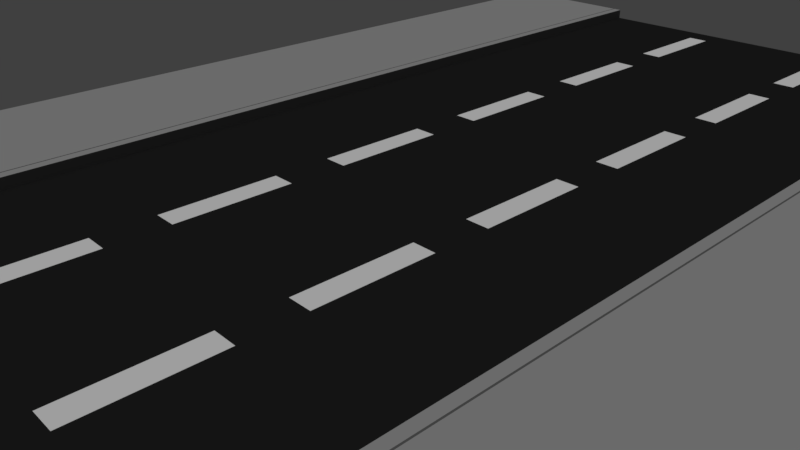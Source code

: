 # Source: Edificios2.blend  (saved by Blender 2.79.0; exported with 4.5.12 LTS)
import bpy
from mathutils import Matrix  # noqa: F401  (used for matrix-valued properties, if any)

bpy.ops.wm.read_factory_settings(use_empty=True)
scene = bpy.context.scene
scene.name = 'Scene'

# ---- collections
col_collection_1 = bpy.data.collections.new('Collection 1'); scene.collection.children.link(col_collection_1)

# ---- materials (node trees are filled in below, after node groups)
mat_acera2_plomoclaro = bpy.data.materials.new('Acera2_PlomoClaro')
mat_acera2_plomoclaro.alpha_threshold = 0.0
mat_acera2_plomoclaro.roughness = 0.5
mat_acera2_plomooscruo = bpy.data.materials.new('Acera2_Plomooscruo')
mat_acera2_plomooscruo.alpha_threshold = 0.0
mat_acera2_plomooscruo.roughness = 0.5
mat_acera2_negro = bpy.data.materials.new('Acera2_Negro')
mat_acera2_negro.alpha_threshold = 0.0
mat_acera2_negro.roughness = 0.5
mat_calle2_negro = bpy.data.materials.new('Calle2_Negro')
mat_calle2_negro.alpha_threshold = 0.0
mat_calle2_negro.roughness = 0.5
mat_calle2_blanco = bpy.data.materials.new('Calle2_Blanco')
mat_calle2_blanco.alpha_threshold = 0.0
mat_calle2_blanco.roughness = 0.5

# ---- material node trees
mat_acera2_plomoclaro.use_nodes = True; mat_acera2_plomoclaro.node_tree.nodes.clear()
_N = mat_acera2_plomoclaro.node_tree.nodes; _L = mat_acera2_plomoclaro.node_tree.links
n0 = _N.new('ShaderNodeOutputMaterial'); n0.name = 'Material Output'; n0.location = (300, 300)
n1 = _N.new('ShaderNodeBsdfDiffuse'); n1.name = 'Diffuse BSDF'; n1.location = (10, 300)
n1.inputs[0].default_value = (0.3931, 0.3931, 0.3931, 1.0)
_L.new(n1.outputs[0], n0.inputs[0])
n0.is_active_output = True
mat_acera2_plomooscruo.use_nodes = True; mat_acera2_plomooscruo.node_tree.nodes.clear()
_N = mat_acera2_plomooscruo.node_tree.nodes; _L = mat_acera2_plomooscruo.node_tree.links
n0 = _N.new('ShaderNodeOutputMaterial'); n0.name = 'Material Output'; n0.location = (300, 300)
n1 = _N.new('ShaderNodeBsdfDiffuse'); n1.name = 'Diffuse BSDF'; n1.location = (10, 300)
n1.inputs[0].default_value = (0.1789, 0.1789, 0.1789, 1.0)
_L.new(n1.outputs[0], n0.inputs[0])
n0.is_active_output = True
mat_acera2_negro.use_nodes = True; mat_acera2_negro.node_tree.nodes.clear()
_N = mat_acera2_negro.node_tree.nodes; _L = mat_acera2_negro.node_tree.links
n0 = _N.new('ShaderNodeOutputMaterial'); n0.name = 'Material Output'; n0.location = (300, 300)
n1 = _N.new('ShaderNodeBsdfDiffuse'); n1.name = 'Diffuse BSDF'; n1.location = (10, 300)
n1.inputs[0].default_value = (0.1329, 0.1329, 0.1329, 1.0)
_L.new(n1.outputs[0], n0.inputs[0])
n0.is_active_output = True
mat_calle2_negro.use_nodes = True; mat_calle2_negro.node_tree.nodes.clear()
_N = mat_calle2_negro.node_tree.nodes; _L = mat_calle2_negro.node_tree.links
n0 = _N.new('ShaderNodeOutputMaterial'); n0.name = 'Material Output'; n0.location = (300, 300)
n1 = _N.new('ShaderNodeBsdfDiffuse'); n1.name = 'Diffuse BSDF'; n1.location = (10, 300)
n1.inputs[0].default_value = (0.01885, 0.01885, 0.01885, 1.0)
_L.new(n1.outputs[0], n0.inputs[0])
n0.is_active_output = True
mat_calle2_blanco.use_nodes = True; mat_calle2_blanco.node_tree.nodes.clear()
_N = mat_calle2_blanco.node_tree.nodes; _L = mat_calle2_blanco.node_tree.links
n0 = _N.new('ShaderNodeOutputMaterial'); n0.name = 'Material Output'; n0.location = (300, 300)
n1 = _N.new('ShaderNodeBsdfDiffuse'); n1.name = 'Diffuse BSDF'; n1.location = (10, 300)
n1.inputs[0].default_value = (0.9258, 0.9258, 0.9258, 1.0)
_L.new(n1.outputs[0], n0.inputs[0])
n0.is_active_output = True

# ---- world
world_world = bpy.data.worlds.new('World'); scene.world = world_world
world_world.color = (0.05088, 0.05088, 0.05088)
world_world.use_sun_shadow = False
world_world.sun_shadow_jitter_overblur = 0.0
world_world.cycles.sampling_method = 'MANUAL'

# ---- cameras
cam_camera = bpy.data.cameras.new('Camera')
cam_camera.clip_end = 100.0
cam_camera.lens = 35.0
cam_camera.sensor_width = 32.0
cam_camera.sensor_height = 18.0
cam_camera.ortho_scale = 7.314
cam_camera.dof.focus_distance = 0.0

# ---- lights
light_hemi = bpy.data.lights.new('Hemi', 'SUN')
light_hemi.transmission_factor = 0.0
light_hemi.angle = 0.1993
light_hemi.energy = 1.0
light_hemi.shadow_buffer_clip_start = 0.5
light_hemi.shadow_soft_size = 0.1
light_hemi.shadow_cascade_max_distance = 1000.0

# ---- meshes
me_cube_006 = bpy.data.meshes.new('Cube.006')
me_cube_006.from_pydata([(-1.0, -1.0, -1.0), (-1.0, -1.0, 1.0), (-1.0, 1.0, -1.0), (-1.0, 1.0, 1.0), (2.0, -1.0, -1.0), (2.0, -1.0, 1.0), (2.0, 1.0, -1.0), (2.0, 1.0, 1.0), (-0.824, 1.0, -1.0), (-0.824, 1.0, 1.0), (-0.824, -1.0, -1.0), (-0.824, -1.0, 1.0), (-0.7962, 1.0, 1.0), (-0.7962, -1.0, -1.0), (-0.7962, 1.0, -1.0), (-0.7962, -1.0, 1.0), (-1.0, 0.0, -1.0), (-1.0, 0.0, 1.0), (2.0, 0.0, -1.0), (2.0, 0.0, 1.0), (-0.824, 0.0, 1.0), (-0.824, 0.0, -1.0), (-0.7962, 0.0, 1.0), (-0.7962, 0.0, -1.0), (0.1019, 1.0, 1.0), (0.1019, -1.0, -1.0), (0.1019, 1.0, -1.0), (0.1019, -1.0, 1.0), (0.1019, 0.0, 1.0), (0.1019, 0.0, -1.0), (-1.0, 1.0, -1.0), (-1.0, 1.0, 1.0), (-1.0, 3.0, -1.0), (-1.0, 3.0, 1.0), (2.0, 1.0, -1.0), (2.0, 1.0, 1.0), (2.0, 3.0, -1.0), (2.0, 3.0, 1.0), (-0.824, 3.0, -1.0), (-0.824, 3.0, 1.0), (-0.824, 1.0, -1.0), (-0.824, 1.0, 1.0), (-0.7962, 3.0, 1.0), (-0.7962, 1.0, -1.0), (-0.7962, 3.0, -1.0), (-0.7962, 1.0, 1.0), (-1.0, 2.0, -1.0), (-1.0, 2.0, 1.0), (2.0, 2.0, -1.0), (2.0, 2.0, 1.0), (-0.824, 2.0, 1.0), (-0.824, 2.0, -1.0), (-0.7962, 2.0, 1.0), (-0.7962, 2.0, -1.0), (0.1019, 3.0, 1.0), (0.1019, 1.0, -1.0), (0.1019, 3.0, -1.0), (0.1019, 1.0, 1.0), (0.1019, 2.0, 1.0), (0.1019, 2.0, -1.0), (-1.0, 3.0, -1.0), (-1.0, 3.0, 1.0), (-1.0, 5.0, -1.0), (-1.0, 5.0, 1.0), (2.0, 3.0, -1.0), (2.0, 3.0, 1.0), (2.0, 5.0, -1.0), (2.0, 5.0, 1.0), (-0.824, 5.0, -1.0), (-0.824, 5.0, 1.0), (-0.824, 3.0, -1.0), (-0.824, 3.0, 1.0), (-0.7962, 5.0, 1.0), (-0.7962, 3.0, -1.0), (-0.7962, 5.0, -1.0), (-0.7962, 3.0, 1.0), (-1.0, 4.0, -1.0), (-1.0, 4.0, 1.0), (2.0, 4.0, -1.0), (2.0, 4.0, 1.0), (-0.824, 4.0, 1.0), (-0.824, 4.0, -1.0), (-0.7962, 4.0, 1.0), (-0.7962, 4.0, -1.0), (0.1019, 5.0, 1.0), (0.1019, 3.0, -1.0), (0.1019, 5.0, -1.0), (0.1019, 3.0, 1.0), (0.1019, 4.0, 1.0), (0.1019, 4.0, -1.0), (-1.0, 4.5, 1.0), (2.0, 4.5, -1.0), (-1.0, 4.5, -1.0), (2.0, 4.5, 1.0), (-0.824, 4.5, 1.0), (-0.824, 4.5, -1.0), (-0.7962, 4.5, 1.0), (-0.7962, 4.5, -1.0), (0.1019, 4.5, -1.0), (0.1019, 4.5, 1.0), (-1.0, 3.5, -1.0), (2.0, 3.5, 1.0), (-0.824, 3.5, 1.0), (-0.824, 3.5, -1.0), (-0.7962, 3.5, 1.0), (-0.7962, 3.5, -1.0), (-1.0, 3.5, 1.0), (2.0, 3.5, -1.0), (0.1019, 3.5, 1.0), (0.1019, 3.5, -1.0), (-1.0, 2.5, 1.0), (2.0, 2.5, -1.0), (-1.0, 2.5, -1.0), (2.0, 2.5, 1.0), (-0.824, 2.5, 1.0), (-0.824, 2.5, -1.0), (-0.7962, 2.5, 1.0), (-0.7962, 2.5, -1.0), (0.1019, 2.5, -1.0), (0.1019, 2.5, 1.0), (-1.0, 1.5, -1.0), (2.0, 1.5, 1.0), (-0.824, 1.5, 1.0), (-0.824, 1.5, -1.0), (-0.7962, 1.5, 1.0), (-0.7962, 1.5, -1.0), (-1.0, 1.5, 1.0), (2.0, 1.5, -1.0), (0.1019, 1.5, 1.0), (0.1019, 1.5, -1.0), (-1.0, 0.5, 1.0), (2.0, 0.5, -1.0), (-1.0, 0.5, -1.0), (2.0, 0.5, 1.0), (-0.824, 0.5, 1.0), (-0.824, 0.5, -1.0), (-0.7962, 0.5, 1.0), (-0.7962, 0.5, -1.0), (0.1019, 0.5, -1.0), (0.1019, 0.5, 1.0), (-1.0, -0.5, -1.0), (2.0, -0.5, 1.0), (-0.824, -0.5, 1.0), (-0.824, -0.5, -1.0), (-0.7962, -0.5, 1.0), (-0.7962, -0.5, -1.0), (-1.0, -0.5, 1.0), (2.0, -0.5, -1.0), (0.1019, -0.5, 1.0), (0.1019, -0.5, -1.0), (-1.0, 5.0, -1.0), (-1.0, 5.0, 1.0), (-1.0, 7.0, -1.0), (-1.0, 7.0, 1.0), (2.0, 5.0, -1.0), (2.0, 5.0, 1.0), (2.0, 7.0, -1.0), (2.0, 7.0, 1.0), (-0.824, 7.0, -1.0), (-0.824, 7.0, 1.0), (-0.824, 5.0, -1.0), (-0.824, 5.0, 1.0), (-0.7962, 7.0, 1.0), (-0.7962, 5.0, -1.0), (-0.7962, 7.0, -1.0), (-0.7962, 5.0, 1.0), (-1.0, 6.0, -1.0), (-1.0, 6.0, 1.0), (2.0, 6.0, -1.0), (2.0, 6.0, 1.0), (-0.824, 6.0, 1.0), (-0.824, 6.0, -1.0), (-0.7962, 6.0, 1.0), (-0.7962, 6.0, -1.0), (0.1019, 7.0, 1.0), (0.1019, 5.0, -1.0), (0.1019, 7.0, -1.0), (0.1019, 5.0, 1.0), (0.1019, 6.0, 1.0), (0.1019, 6.0, -1.0), (-1.0, 7.0, -1.0), (-1.0, 7.0, 1.0), (-1.0, 9.0, -1.0), (-1.0, 9.0, 1.0), (2.0, 7.0, -1.0), (2.0, 7.0, 1.0), (2.0, 9.0, -1.0), (2.0, 9.0, 1.0), (-0.824, 9.0, -1.0), (-0.824, 9.0, 1.0), (-0.824, 7.0, -1.0), (-0.824, 7.0, 1.0), (-0.7962, 9.0, 1.0), (-0.7962, 7.0, -1.0), (-0.7962, 9.0, -1.0), (-0.7962, 7.0, 1.0), (-1.0, 8.0, -1.0), (-1.0, 8.0, 1.0), (2.0, 8.0, -1.0), (2.0, 8.0, 1.0), (-0.824, 8.0, 1.0), (-0.824, 8.0, -1.0), (-0.7962, 8.0, 1.0), (-0.7962, 8.0, -1.0), (0.1019, 9.0, 1.0), (0.1019, 7.0, -1.0), (0.1019, 9.0, -1.0), (0.1019, 7.0, 1.0), (0.1019, 8.0, 1.0), (0.1019, 8.0, -1.0), (-1.0, 9.0, -1.0), (-1.0, 9.0, 1.0), (-1.0, 11.0, -1.0), (-1.0, 11.0, 1.0), (2.0, 9.0, -1.0), (2.0, 9.0, 1.0), (2.0, 11.0, -1.0), (2.0, 11.0, 1.0), (-0.824, 11.0, -1.0), (-0.824, 11.0, 1.0), (-0.824, 9.0, -1.0), (-0.824, 9.0, 1.0), (-0.7962, 11.0, 1.0), (-0.7962, 9.0, -1.0), (-0.7962, 11.0, -1.0), (-0.7962, 9.0, 1.0), (-1.0, 10.0, -1.0), (-1.0, 10.0, 1.0), (2.0, 10.0, -1.0), (2.0, 10.0, 1.0), (-0.824, 10.0, 1.0), (-0.824, 10.0, -1.0), (-0.7962, 10.0, 1.0), (-0.7962, 10.0, -1.0), (0.1019, 11.0, 1.0), (0.1019, 9.0, -1.0), (0.1019, 11.0, -1.0), (0.1019, 9.0, 1.0), (0.1019, 10.0, 1.0), (0.1019, 10.0, -1.0), (-1.0, 10.5, 1.0), (2.0, 10.5, -1.0), (-1.0, 10.5, -1.0), (2.0, 10.5, 1.0), (-0.824, 10.5, 1.0), (-0.824, 10.5, -1.0), (-0.7962, 10.5, 1.0), (-0.7962, 10.5, -1.0), (0.1019, 10.5, -1.0), (0.1019, 10.5, 1.0), (-1.0, 9.5, -1.0), (2.0, 9.5, 1.0), (-0.824, 9.5, 1.0), (-0.824, 9.5, -1.0), (-0.7962, 9.5, 1.0), (-0.7962, 9.5, -1.0), (-1.0, 9.5, 1.0), (2.0, 9.5, -1.0), (0.1019, 9.5, 1.0), (0.1019, 9.5, -1.0), (-1.0, 8.5, 1.0), (2.0, 8.5, -1.0), (-1.0, 8.5, -1.0), (2.0, 8.5, 1.0), (-0.824, 8.5, 1.0), (-0.824, 8.5, -1.0), (-0.7962, 8.5, 1.0), (-0.7962, 8.5, -1.0), (0.1019, 8.5, -1.0), (0.1019, 8.5, 1.0), (-1.0, 7.5, -1.0), (2.0, 7.5, 1.0), (-0.824, 7.5, 1.0), (-0.824, 7.5, -1.0), (-0.7962, 7.5, 1.0), (-0.7962, 7.5, -1.0), (-1.0, 7.5, 1.0), (2.0, 7.5, -1.0), (0.1019, 7.5, 1.0), (0.1019, 7.5, -1.0), (-1.0, 6.5, 1.0), (2.0, 6.5, -1.0), (-1.0, 6.5, -1.0), (2.0, 6.5, 1.0), (-0.824, 6.5, 1.0), (-0.824, 6.5, -1.0), (-0.7962, 6.5, 1.0), (-0.7962, 6.5, -1.0), (0.1019, 6.5, -1.0), (0.1019, 6.5, 1.0), (-1.0, 5.5, -1.0), (2.0, 5.5, 1.0), (-0.824, 5.5, 1.0), (-0.824, 5.5, -1.0), (-0.7962, 5.5, 1.0), (-0.7962, 5.5, -1.0), (-1.0, 5.5, 1.0), (2.0, 5.5, -1.0), (0.1019, 5.5, 1.0), (0.1019, 5.5, -1.0), (-1.0, 11.0, -1.0), (-1.0, 11.0, 1.0), (-1.0, 13.0, -1.0), (-1.0, 13.0, 1.0), (2.0, 11.0, -1.0), (2.0, 11.0, 1.0), (2.0, 13.0, -1.0), (2.0, 13.0, 1.0), (-0.824, 13.0, -1.0), (-0.824, 13.0, 1.0), (-0.824, 11.0, -1.0), (-0.824, 11.0, 1.0), (-0.7962, 13.0, 1.0), (-0.7962, 11.0, -1.0), (-0.7962, 13.0, -1.0), (-0.7962, 11.0, 1.0), (-1.0, 12.0, -1.0), (-1.0, 12.0, 1.0), (2.0, 12.0, -1.0), (2.0, 12.0, 1.0), (-0.824, 12.0, 1.0), (-0.824, 12.0, -1.0), (-0.7962, 12.0, 1.0), (-0.7962, 12.0, -1.0), (0.1019, 13.0, 1.0), (0.1019, 11.0, -1.0), (0.1019, 13.0, -1.0), (0.1019, 11.0, 1.0), (0.1019, 12.0, 1.0), (0.1019, 12.0, -1.0), (-1.0, 12.5, 1.0), (2.0, 12.5, -1.0), (-1.0, 12.5, -1.0), (2.0, 12.5, 1.0), (-0.824, 12.5, 1.0), (-0.824, 12.5, -1.0), (-0.7962, 12.5, 1.0), (-0.7962, 12.5, -1.0), (0.1019, 12.5, -1.0), (0.1019, 12.5, 1.0), (-1.0, 11.5, -1.0), (2.0, 11.5, 1.0), (-0.824, 11.5, 1.0), (-0.824, 11.5, -1.0), (-0.7962, 11.5, 1.0), (-0.7962, 11.5, -1.0), (-1.0, 11.5, 1.0), (2.0, 11.5, -1.0), (0.1019, 11.5, 1.0), (0.1019, 11.5, -1.0), (-1.0, -13.0, -1.0), (-1.0, -13.0, 1.0), (2.0, -13.0, -1.0), (2.0, -13.0, 1.0), (-0.824, -13.0, -1.0), (-0.824, -13.0, 1.0), (-0.7962, -13.0, 1.0), (-0.7962, -13.0, -1.0), (-1.0, -14.0, -1.0), (-1.0, -14.0, 1.0), (2.0, -14.0, -1.0), (2.0, -14.0, 1.0), (-0.824, -14.0, 1.0), (-0.824, -14.0, -1.0), (-0.7962, -14.0, 1.0), (-0.7962, -14.0, -1.0), (0.1019, -13.0, 1.0), (0.1019, -13.0, -1.0), (0.1019, -14.0, 1.0), (0.1019, -14.0, -1.0), (-1.0, -13.0, -1.0), (-1.0, -13.0, 1.0), (-1.0, -11.0, -1.0), (-1.0, -11.0, 1.0), (2.0, -13.0, -1.0), (2.0, -13.0, 1.0), (2.0, -11.0, -1.0), (2.0, -11.0, 1.0), (-0.824, -11.0, -1.0), (-0.824, -11.0, 1.0), (-0.824, -13.0, -1.0), (-0.824, -13.0, 1.0), (-0.7962, -11.0, 1.0), (-0.7962, -13.0, -1.0), (-0.7962, -11.0, -1.0), (-0.7962, -13.0, 1.0), (-1.0, -12.0, -1.0), (-1.0, -12.0, 1.0), (2.0, -12.0, -1.0), (2.0, -12.0, 1.0), (-0.824, -12.0, 1.0), (-0.824, -12.0, -1.0), (-0.7962, -12.0, 1.0), (-0.7962, -12.0, -1.0), (0.1019, -11.0, 1.0), (0.1019, -13.0, -1.0), (0.1019, -11.0, -1.0), (0.1019, -13.0, 1.0), (0.1019, -12.0, 1.0), (0.1019, -12.0, -1.0), (-1.0, -11.0, -1.0), (-1.0, -11.0, 1.0), (-1.0, -9.0, -1.0), (-1.0, -9.0, 1.0), (2.0, -11.0, -1.0), (2.0, -11.0, 1.0), (2.0, -9.0, -1.0), (2.0, -9.0, 1.0), (-0.824, -9.0, -1.0), (-0.824, -9.0, 1.0), (-0.824, -11.0, -1.0), (-0.824, -11.0, 1.0), (-0.7962, -9.0, 1.0), (-0.7962, -11.0, -1.0), (-0.7962, -9.0, -1.0), (-0.7962, -11.0, 1.0), (-1.0, -10.0, -1.0), (-1.0, -10.0, 1.0), (2.0, -10.0, -1.0), (2.0, -10.0, 1.0), (-0.824, -10.0, 1.0), (-0.824, -10.0, -1.0), (-0.7962, -10.0, 1.0), (-0.7962, -10.0, -1.0), (0.1019, -9.0, 1.0), (0.1019, -11.0, -1.0), (0.1019, -9.0, -1.0), (0.1019, -11.0, 1.0), (0.1019, -10.0, 1.0), (0.1019, -10.0, -1.0), (-1.0, -9.5, 1.0), (2.0, -9.5, -1.0), (-1.0, -9.5, -1.0), (2.0, -9.5, 1.0), (-0.824, -9.5, 1.0), (-0.824, -9.5, -1.0), (-0.7962, -9.5, 1.0), (-0.7962, -9.5, -1.0), (0.1019, -9.5, -1.0), (0.1019, -9.5, 1.0), (-1.0, -10.5, -1.0), (2.0, -10.5, 1.0), (-0.824, -10.5, 1.0), (-0.824, -10.5, -1.0), (-0.7962, -10.5, 1.0), (-0.7962, -10.5, -1.0), (-1.0, -10.5, 1.0), (2.0, -10.5, -1.0), (0.1019, -10.5, 1.0), (0.1019, -10.5, -1.0), (-1.0, -11.5, 1.0), (2.0, -11.5, -1.0), (-1.0, -11.5, -1.0), (2.0, -11.5, 1.0), (-0.824, -11.5, 1.0), (-0.824, -11.5, -1.0), (-0.7962, -11.5, 1.0), (-0.7962, -11.5, -1.0), (0.1019, -11.5, -1.0), (0.1019, -11.5, 1.0), (-1.0, -12.5, -1.0), (2.0, -12.5, 1.0), (-0.824, -12.5, 1.0), (-0.824, -12.5, -1.0), (-0.7962, -12.5, 1.0), (-0.7962, -12.5, -1.0), (-1.0, -12.5, 1.0), (2.0, -12.5, -1.0), (0.1019, -12.5, 1.0), (0.1019, -12.5, -1.0), (-1.0, -13.5, 1.0), (2.0, -13.5, -1.0), (-1.0, -13.5, -1.0), (2.0, -13.5, 1.0), (-0.824, -13.5, 1.0), (-0.824, -13.5, -1.0), (-0.7962, -13.5, 1.0), (-0.7962, -13.5, -1.0), (0.1019, -13.5, -1.0), (0.1019, -13.5, 1.0), (-1.0, -9.0, -1.0), (-1.0, -9.0, 1.0), (-1.0, -7.0, -1.0), (-1.0, -7.0, 1.0), (2.0, -9.0, -1.0), (2.0, -9.0, 1.0), (2.0, -7.0, -1.0), (2.0, -7.0, 1.0), (-0.824, -7.0, -1.0), (-0.824, -7.0, 1.0), (-0.824, -9.0, -1.0), (-0.824, -9.0, 1.0), (-0.7962, -7.0, 1.0), (-0.7962, -9.0, -1.0), (-0.7962, -7.0, -1.0), (-0.7962, -9.0, 1.0), (-1.0, -8.0, -1.0), (-1.0, -8.0, 1.0), (2.0, -8.0, -1.0), (2.0, -8.0, 1.0), (-0.824, -8.0, 1.0), (-0.824, -8.0, -1.0), (-0.7962, -8.0, 1.0), (-0.7962, -8.0, -1.0), (0.1019, -7.0, 1.0), (0.1019, -9.0, -1.0), (0.1019, -7.0, -1.0), (0.1019, -9.0, 1.0), (0.1019, -8.0, 1.0), (0.1019, -8.0, -1.0), (-1.0, -7.0, -1.0), (-1.0, -7.0, 1.0), (-1.0, -5.0, -1.0), (-1.0, -5.0, 1.0), (2.0, -7.0, -1.0), (2.0, -7.0, 1.0), (2.0, -5.0, -1.0), (2.0, -5.0, 1.0), (-0.824, -5.0, -1.0), (-0.824, -5.0, 1.0), (-0.824, -7.0, -1.0), (-0.824, -7.0, 1.0), (-0.7962, -5.0, 1.0), (-0.7962, -7.0, -1.0), (-0.7962, -5.0, -1.0), (-0.7962, -7.0, 1.0), (-1.0, -6.0, -1.0), (-1.0, -6.0, 1.0), (2.0, -6.0, -1.0), (2.0, -6.0, 1.0), (-0.824, -6.0, 1.0), (-0.824, -6.0, -1.0), (-0.7962, -6.0, 1.0), (-0.7962, -6.0, -1.0), (0.1019, -5.0, 1.0), (0.1019, -7.0, -1.0), (0.1019, -5.0, -1.0), (0.1019, -7.0, 1.0), (0.1019, -6.0, 1.0), (0.1019, -6.0, -1.0), (-1.0, -5.0, -1.0), (-1.0, -5.0, 1.0), (-1.0, -3.0, -1.0), (-1.0, -3.0, 1.0), (2.0, -5.0, -1.0), (2.0, -5.0, 1.0), (2.0, -3.0, -1.0), (2.0, -3.0, 1.0), (-0.824, -3.0, -1.0), (-0.824, -3.0, 1.0), (-0.824, -5.0, -1.0), (-0.824, -5.0, 1.0), (-0.7962, -3.0, 1.0), (-0.7962, -5.0, -1.0), (-0.7962, -3.0, -1.0), (-0.7962, -5.0, 1.0), (-1.0, -4.0, -1.0), (-1.0, -4.0, 1.0), (2.0, -4.0, -1.0), (2.0, -4.0, 1.0), (-0.824, -4.0, 1.0), (-0.824, -4.0, -1.0), (-0.7962, -4.0, 1.0), (-0.7962, -4.0, -1.0), (0.1019, -3.0, 1.0), (0.1019, -5.0, -1.0), (0.1019, -3.0, -1.0), (0.1019, -5.0, 1.0), (0.1019, -4.0, 1.0), (0.1019, -4.0, -1.0), (-1.0, -3.5, 1.0), (2.0, -3.5, -1.0), (-1.0, -3.5, -1.0), (2.0, -3.5, 1.0), (-0.824, -3.5, 1.0), (-0.824, -3.5, -1.0), (-0.7962, -3.5, 1.0), (-0.7962, -3.5, -1.0), (0.1019, -3.5, -1.0), (0.1019, -3.5, 1.0), (-1.0, -4.5, -1.0), (2.0, -4.5, 1.0), (-0.824, -4.5, 1.0), (-0.824, -4.5, -1.0), (-0.7962, -4.5, 1.0), (-0.7962, -4.5, -1.0), (-1.0, -4.5, 1.0), (2.0, -4.5, -1.0), (0.1019, -4.5, 1.0), (0.1019, -4.5, -1.0), (-1.0, -5.5, 1.0), (2.0, -5.5, -1.0), (-1.0, -5.5, -1.0), (2.0, -5.5, 1.0), (-0.824, -5.5, 1.0), (-0.824, -5.5, -1.0), (-0.7962, -5.5, 1.0), (-0.7962, -5.5, -1.0), (0.1019, -5.5, -1.0), (0.1019, -5.5, 1.0), (-1.0, -6.5, -1.0), (2.0, -6.5, 1.0), (-0.824, -6.5, 1.0), (-0.824, -6.5, -1.0), (-0.7962, -6.5, 1.0), (-0.7962, -6.5, -1.0), (-1.0, -6.5, 1.0), (2.0, -6.5, -1.0), (0.1019, -6.5, 1.0), (0.1019, -6.5, -1.0), (-1.0, -7.5, 1.0), (2.0, -7.5, -1.0), (-1.0, -7.5, -1.0), (2.0, -7.5, 1.0), (-0.824, -7.5, 1.0), (-0.824, -7.5, -1.0), (-0.7962, -7.5, 1.0), (-0.7962, -7.5, -1.0), (0.1019, -7.5, -1.0), (0.1019, -7.5, 1.0), (-1.0, -8.5, -1.0), (2.0, -8.5, 1.0), (-0.824, -8.5, 1.0), (-0.824, -8.5, -1.0), (-0.7962, -8.5, 1.0), (-0.7962, -8.5, -1.0), (-1.0, -8.5, 1.0), (2.0, -8.5, -1.0), (0.1019, -8.5, 1.0), (0.1019, -8.5, -1.0), (-1.0, -3.0, -1.0), (-1.0, -3.0, 1.0), (-1.0, -1.0, -1.0), (-1.0, -1.0, 1.0), (2.0, -3.0, -1.0), (2.0, -3.0, 1.0), (2.0, -1.0, -1.0), (2.0, -1.0, 1.0), (-0.824, -1.0, -1.0), (-0.824, -1.0, 1.0), (-0.824, -3.0, -1.0), (-0.824, -3.0, 1.0), (-0.7962, -1.0, 1.0), (-0.7962, -3.0, -1.0), (-0.7962, -1.0, -1.0), (-0.7962, -3.0, 1.0), (-1.0, -2.0, -1.0), (-1.0, -2.0, 1.0), (2.0, -2.0, -1.0), (2.0, -2.0, 1.0), (-0.824, -2.0, 1.0), (-0.824, -2.0, -1.0), (-0.7962, -2.0, 1.0), (-0.7962, -2.0, -1.0), (0.1019, -1.0, 1.0), (0.1019, -3.0, -1.0), (0.1019, -1.0, -1.0), (0.1019, -3.0, 1.0), (0.1019, -2.0, 1.0), (0.1019, -2.0, -1.0), (-1.0, -1.5, 1.0), (2.0, -1.5, -1.0), (-1.0, -1.5, -1.0), (2.0, -1.5, 1.0), (-0.824, -1.5, 1.0), (-0.824, -1.5, -1.0), (-0.7962, -1.5, 1.0), (-0.7962, -1.5, -1.0), (0.1019, -1.5, -1.0), (0.1019, -1.5, 1.0), (-1.0, -2.5, -1.0), (2.0, -2.5, 1.0), (-0.824, -2.5, 1.0), (-0.824, -2.5, -1.0), (-0.7962, -2.5, 1.0), (-0.7962, -2.5, -1.0), (-1.0, -2.5, 1.0), (2.0, -2.5, -1.0), (0.1019, -2.5, 1.0), (0.1019, -2.5, -1.0), (-9.0, 2.861e-06, -1.0), (-9.0, 2.861e-06, 1.0), (-9.0, -2.0, -1.0), (-9.0, -2.0, 1.0), (-12.0, 3.934e-06, -1.0), (-12.0, 3.934e-06, 1.0), (-12.0, -2.0, -1.0), (-12.0, -2.0, 1.0), (-9.176, -2.0, -1.0), (-9.176, -2.0, 1.0), (-9.176, 2.921e-06, -1.0), (-9.176, 2.921e-06, 1.0), (-9.204, -2.0, 1.0), (-9.204, 2.98e-06, -1.0), (-9.204, -2.0, -1.0), (-9.204, 2.98e-06, 1.0), (-9.0, -1.0, -1.0), (-9.0, -1.0, 1.0), (-12.0, -1.0, -1.0), (-12.0, -1.0, 1.0), (-9.176, -1.0, 1.0), (-9.176, -1.0, -1.0), (-9.204, -1.0, 1.0), (-9.204, -1.0, -1.0), (-10.1, -2.0, 1.0), (-10.1, 3.219e-06, -1.0), (-10.1, -2.0, -1.0), (-10.1, 3.219e-06, 1.0), (-10.1, -1.0, 1.0), (-10.1, -1.0, -1.0), (-9.0, -2.0, -1.0), (-9.0, -2.0, 1.0), (-9.0, -4.0, -1.0), (-9.0, -4.0, 1.0), (-12.0, -2.0, -1.0), (-12.0, -2.0, 1.0), (-12.0, -4.0, -1.0), (-12.0, -4.0, 1.0), (-9.176, -4.0, -1.0), (-9.176, -4.0, 1.0), (-9.176, -2.0, -1.0), (-9.176, -2.0, 1.0), (-9.204, -4.0, 1.0), (-9.204, -2.0, -1.0), (-9.204, -4.0, -1.0), (-9.204, -2.0, 1.0), (-9.0, -3.0, -1.0), (-9.0, -3.0, 1.0), (-12.0, -3.0, -1.0), (-12.0, -3.0, 1.0), (-9.176, -3.0, 1.0), (-9.176, -3.0, -1.0), (-9.204, -3.0, 1.0), (-9.204, -3.0, -1.0), (-10.1, -4.0, 1.0), (-10.1, -2.0, -1.0), (-10.1, -4.0, -1.0), (-10.1, -2.0, 1.0), (-10.1, -3.0, 1.0), (-10.1, -3.0, -1.0), (-9.0, -4.0, -1.0), (-9.0, -4.0, 1.0), (-9.0, -6.0, -1.0), (-9.0, -6.0, 1.0), (-12.0, -4.0, -1.0), (-12.0, -4.0, 1.0), (-12.0, -6.0, -1.0), (-12.0, -6.0, 1.0), (-9.176, -6.0, -1.0), (-9.176, -6.0, 1.0), (-9.176, -4.0, -1.0), (-9.176, -4.0, 1.0), (-9.204, -6.0, 1.0), (-9.204, -4.0, -1.0), (-9.204, -6.0, -1.0), (-9.204, -4.0, 1.0), (-9.0, -5.0, -1.0), (-9.0, -5.0, 1.0), (-12.0, -5.0, -1.0), (-12.0, -5.0, 1.0), (-9.176, -5.0, 1.0), (-9.176, -5.0, -1.0), (-9.204, -5.0, 1.0), (-9.204, -5.0, -1.0), (-10.1, -6.0, 1.0), (-10.1, -4.0, -1.0), (-10.1, -6.0, -1.0), (-10.1, -4.0, 1.0), (-10.1, -5.0, 1.0), (-10.1, -5.0, -1.0), (-9.0, -5.5, 1.0), (-12.0, -5.5, -1.0), (-9.0, -5.5, -1.0), (-12.0, -5.5, 1.0), (-9.176, -5.5, 1.0), (-9.176, -5.5, -1.0), (-9.204, -5.5, 1.0), (-9.204, -5.5, -1.0), (-10.1, -5.5, -1.0), (-10.1, -5.5, 1.0), (-9.0, -4.5, -1.0), (-12.0, -4.5, 1.0), (-9.176, -4.5, 1.0), (-9.176, -4.5, -1.0), (-9.204, -4.5, 1.0), (-9.204, -4.5, -1.0), (-9.0, -4.5, 1.0), (-12.0, -4.5, -1.0), (-10.1, -4.5, 1.0), (-10.1, -4.5, -1.0), (-9.0, -3.5, 1.0), (-12.0, -3.5, -1.0), (-9.0, -3.5, -1.0), (-12.0, -3.5, 1.0), (-9.176, -3.5, 1.0), (-9.176, -3.5, -1.0), (-9.204, -3.5, 1.0), (-9.204, -3.5, -1.0), (-10.1, -3.5, -1.0), (-10.1, -3.5, 1.0), (-9.0, -2.5, -1.0), (-12.0, -2.5, 1.0), (-9.176, -2.5, 1.0), (-9.176, -2.5, -1.0), (-9.204, -2.5, 1.0), (-9.204, -2.5, -1.0), (-9.0, -2.5, 1.0), (-12.0, -2.5, -1.0), (-10.1, -2.5, 1.0), (-10.1, -2.5, -1.0), (-9.0, -1.5, 1.0), (-12.0, -1.5, -1.0), (-9.0, -1.5, -1.0), (-12.0, -1.5, 1.0), (-9.176, -1.5, 1.0), (-9.176, -1.5, -1.0), (-9.204, -1.5, 1.0), (-9.204, -1.5, -1.0), (-10.1, -1.5, -1.0), (-10.1, -1.5, 1.0), (-9.0, -0.5, -1.0), (-12.0, -0.5, 1.0), (-9.176, -0.5, 1.0), (-9.176, -0.5, -1.0), (-9.204, -0.5, 1.0), (-9.204, -0.5, -1.0), (-9.0, -0.5, 1.0), (-12.0, -0.5, -1.0), (-10.1, -0.5, 1.0), (-10.1, -0.5, -1.0), (-9.0, -6.0, -1.0), (-9.0, -6.0, 1.0), (-9.0, -8.0, -1.0), (-9.0, -8.0, 1.0), (-12.0, -6.0, -1.0), (-12.0, -6.0, 1.0), (-12.0, -8.0, -1.0), (-12.0, -8.0, 1.0), (-9.176, -8.0, -1.0), (-9.176, -8.0, 1.0), (-9.176, -6.0, -1.0), (-9.176, -6.0, 1.0), (-9.204, -8.0, 1.0), (-9.204, -6.0, -1.0), (-9.204, -8.0, -1.0), (-9.204, -6.0, 1.0), (-9.0, -7.0, -1.0), (-9.0, -7.0, 1.0), (-12.0, -7.0, -1.0), (-12.0, -7.0, 1.0), (-9.176, -7.0, 1.0), (-9.176, -7.0, -1.0), (-9.204, -7.0, 1.0), (-9.204, -7.0, -1.0), (-10.1, -8.0, 1.0), (-10.1, -6.0, -1.0), (-10.1, -8.0, -1.0), (-10.1, -6.0, 1.0), (-10.1, -7.0, 1.0), (-10.1, -7.0, -1.0), (-9.0, -8.0, -1.0), (-9.0, -8.0, 1.0), (-9.0, -10.0, -1.0), (-9.0, -10.0, 1.0), (-12.0, -8.0, -1.0), (-12.0, -8.0, 1.0), (-12.0, -10.0, -1.0), (-12.0, -10.0, 1.0), (-9.176, -10.0, -1.0), (-9.176, -10.0, 1.0), (-9.176, -8.0, -1.0), (-9.176, -8.0, 1.0), (-9.204, -10.0, 1.0), (-9.204, -8.0, -1.0), (-9.204, -10.0, -1.0), (-9.204, -8.0, 1.0), (-9.0, -9.0, -1.0), (-9.0, -9.0, 1.0), (-12.0, -9.0, -1.0), (-12.0, -9.0, 1.0), (-9.176, -9.0, 1.0), (-9.176, -9.0, -1.0), (-9.204, -9.0, 1.0), (-9.204, -9.0, -1.0), (-10.1, -10.0, 1.0), (-10.1, -8.0, -1.0), (-10.1, -10.0, -1.0), (-10.1, -8.0, 1.0), (-10.1, -9.0, 1.0), (-10.1, -9.0, -1.0), (-9.0, -10.0, -1.0), (-9.0, -10.0, 1.0), (-9.0, -12.0, -1.0), (-9.0, -12.0, 1.0), (-12.0, -10.0, -1.0), (-12.0, -10.0, 1.0), (-12.0, -12.0, -1.0), (-12.0, -12.0, 1.0), (-9.176, -12.0, -1.0), (-9.176, -12.0, 1.0), (-9.176, -10.0, -1.0), (-9.176, -10.0, 1.0), (-9.204, -12.0, 1.0), (-9.204, -10.0, -1.0), (-9.204, -12.0, -1.0), (-9.204, -10.0, 1.0), (-9.0, -11.0, -1.0), (-9.0, -11.0, 1.0), (-12.0, -11.0, -1.0), (-12.0, -11.0, 1.0), (-9.176, -11.0, 1.0), (-9.176, -11.0, -1.0), (-9.204, -11.0, 1.0), (-9.204, -11.0, -1.0), (-10.1, -12.0, 1.0), (-10.1, -10.0, -1.0), (-10.1, -12.0, -1.0), (-10.1, -10.0, 1.0), (-10.1, -11.0, 1.0), (-10.1, -11.0, -1.0), (-9.0, -11.5, 1.0), (-12.0, -11.5, -1.0), (-9.0, -11.5, -1.0), (-12.0, -11.5, 1.0), (-9.176, -11.5, 1.0), (-9.176, -11.5, -1.0), (-9.204, -11.5, 1.0), (-9.204, -11.5, -1.0), (-10.1, -11.5, -1.0), (-10.1, -11.5, 1.0), (-9.0, -10.5, -1.0), (-12.0, -10.5, 1.0), (-9.176, -10.5, 1.0), (-9.176, -10.5, -1.0), (-9.204, -10.5, 1.0), (-9.204, -10.5, -1.0), (-9.0, -10.5, 1.0), (-12.0, -10.5, -1.0), (-10.1, -10.5, 1.0), (-10.1, -10.5, -1.0), (-9.0, -9.5, 1.0), (-12.0, -9.5, -1.0), (-9.0, -9.5, -1.0), (-12.0, -9.5, 1.0), (-9.176, -9.5, 1.0), (-9.176, -9.5, -1.0), (-9.204, -9.5, 1.0), (-9.204, -9.5, -1.0), (-10.1, -9.5, -1.0), (-10.1, -9.5, 1.0), (-9.0, -8.5, -1.0), (-12.0, -8.5, 1.0), (-9.176, -8.5, 1.0), (-9.176, -8.5, -1.0), (-9.204, -8.5, 1.0), (-9.204, -8.5, -1.0), (-9.0, -8.5, 1.0), (-12.0, -8.5, -1.0), (-10.1, -8.5, 1.0), (-10.1, -8.5, -1.0), (-9.0, -7.5, 1.0), (-12.0, -7.5, -1.0), (-9.0, -7.5, -1.0), (-12.0, -7.5, 1.0), (-9.176, -7.5, 1.0), (-9.176, -7.5, -1.0), (-9.204, -7.5, 1.0), (-9.204, -7.5, -1.0), (-10.1, -7.5, -1.0), (-10.1, -7.5, 1.0), (-9.0, -6.5, -1.0), (-12.0, -6.5, 1.0), (-9.176, -6.5, 1.0), (-9.176, -6.5, -1.0), (-9.204, -6.5, 1.0), (-9.204, -6.5, -1.0), (-9.0, -6.5, 1.0), (-12.0, -6.5, -1.0), (-10.1, -6.5, 1.0), (-10.1, -6.5, -1.0), (-9.0, -12.0, -1.0), (-9.0, -12.0, 1.0), (-9.0, -14.0, -1.0), (-9.0, -14.0, 1.0), (-12.0, -12.0, -1.0), (-12.0, -12.0, 1.0), (-12.0, -14.0, -1.0), (-12.0, -14.0, 1.0), (-9.176, -14.0, -1.0), (-9.176, -14.0, 1.0), (-9.176, -12.0, -1.0), (-9.176, -12.0, 1.0), (-9.204, -14.0, 1.0), (-9.204, -12.0, -1.0), (-9.204, -14.0, -1.0), (-9.204, -12.0, 1.0), (-9.0, -13.0, -1.0), (-9.0, -13.0, 1.0), (-12.0, -13.0, -1.0), (-12.0, -13.0, 1.0), (-9.176, -13.0, 1.0), (-9.176, -13.0, -1.0), (-9.204, -13.0, 1.0), (-9.204, -13.0, -1.0), (-10.1, -14.0, 1.0), (-10.1, -12.0, -1.0), (-10.1, -14.0, -1.0), (-10.1, -12.0, 1.0), (-10.1, -13.0, 1.0), (-10.1, -13.0, -1.0), (-9.0, -13.5, 1.0), (-12.0, -13.5, -1.0), (-9.0, -13.5, -1.0), (-12.0, -13.5, 1.0), (-9.176, -13.5, 1.0), (-9.176, -13.5, -1.0), (-9.204, -13.5, 1.0), (-9.204, -13.5, -1.0), (-10.1, -13.5, -1.0), (-10.1, -13.5, 1.0), (-9.0, -12.5, -1.0), (-12.0, -12.5, 1.0), (-9.176, -12.5, 1.0), (-9.176, -12.5, -1.0), (-9.204, -12.5, 1.0), (-9.204, -12.5, -1.0), (-9.0, -12.5, 1.0), (-12.0, -12.5, -1.0), (-10.1, -12.5, 1.0), (-10.1, -12.5, -1.0), (-9.0, 12.0, -1.0), (-9.0, 12.0, 1.0), (-12.0, 12.0, -1.0), (-12.0, 12.0, 1.0), (-9.176, 12.0, -1.0), (-9.176, 12.0, 1.0), (-9.204, 12.0, 1.0), (-9.204, 12.0, -1.0), (-9.0, 13.0, -1.0), (-9.0, 13.0, 1.0), (-12.0, 13.0, -1.0), (-12.0, 13.0, 1.0), (-9.176, 13.0, 1.0), (-9.176, 13.0, -1.0), (-9.204, 13.0, 1.0), (-9.204, 13.0, -1.0), (-10.1, 12.0, 1.0), (-10.1, 12.0, -1.0), (-10.1, 13.0, 1.0), (-10.1, 13.0, -1.0), (-9.0, 12.0, -1.0), (-9.0, 12.0, 1.0), (-9.0, 10.0, -1.0), (-9.0, 10.0, 1.0), (-12.0, 12.0, -1.0), (-12.0, 12.0, 1.0), (-12.0, 10.0, -1.0), (-12.0, 10.0, 1.0), (-9.176, 10.0, -1.0), (-9.176, 10.0, 1.0), (-9.176, 12.0, -1.0), (-9.176, 12.0, 1.0), (-9.204, 10.0, 1.0), (-9.204, 12.0, -1.0), (-9.204, 10.0, -1.0), (-9.204, 12.0, 1.0), (-9.0, 11.0, -1.0), (-9.0, 11.0, 1.0), (-12.0, 11.0, -1.0), (-12.0, 11.0, 1.0), (-9.176, 11.0, 1.0), (-9.176, 11.0, -1.0), (-9.204, 11.0, 1.0), (-9.204, 11.0, -1.0), (-10.1, 10.0, 1.0), (-10.1, 12.0, -1.0), (-10.1, 10.0, -1.0), (-10.1, 12.0, 1.0), (-10.1, 11.0, 1.0), (-10.1, 11.0, -1.0), (-9.0, 10.0, -1.0), (-9.0, 10.0, 1.0), (-9.0, 8.0, -1.0), (-9.0, 8.0, 1.0), (-12.0, 10.0, -1.0), (-12.0, 10.0, 1.0), (-12.0, 8.0, -1.0), (-12.0, 8.0, 1.0), (-9.176, 8.0, -1.0), (-9.176, 8.0, 1.0), (-9.176, 10.0, -1.0), (-9.176, 10.0, 1.0), (-9.204, 8.0, 1.0), (-9.204, 10.0, -1.0), (-9.204, 8.0, -1.0), (-9.204, 10.0, 1.0), (-9.0, 9.0, -1.0), (-9.0, 9.0, 1.0), (-12.0, 9.0, -1.0), (-12.0, 9.0, 1.0), (-9.176, 9.0, 1.0), (-9.176, 9.0, -1.0), (-9.204, 9.0, 1.0), (-9.204, 9.0, -1.0), (-10.1, 8.0, 1.0), (-10.1, 10.0, -1.0), (-10.1, 8.0, -1.0), (-10.1, 10.0, 1.0), (-10.1, 9.0, 1.0), (-10.1, 9.0, -1.0), (-9.0, 8.5, 1.0), (-12.0, 8.5, -1.0), (-9.0, 8.5, -1.0), (-12.0, 8.5, 1.0), (-9.176, 8.5, 1.0), (-9.176, 8.5, -1.0), (-9.204, 8.5, 1.0), (-9.204, 8.5, -1.0), (-10.1, 8.5, -1.0), (-10.1, 8.5, 1.0), (-9.0, 9.5, -1.0), (-12.0, 9.5, 1.0), (-9.176, 9.5, 1.0), (-9.176, 9.5, -1.0), (-9.204, 9.5, 1.0), (-9.204, 9.5, -1.0), (-9.0, 9.5, 1.0), (-12.0, 9.5, -1.0), (-10.1, 9.5, 1.0), (-10.1, 9.5, -1.0), (-9.0, 10.5, 1.0), (-12.0, 10.5, -1.0), (-9.0, 10.5, -1.0), (-12.0, 10.5, 1.0), (-9.176, 10.5, 1.0), (-9.176, 10.5, -1.0), (-9.204, 10.5, 1.0), (-9.204, 10.5, -1.0), (-10.1, 10.5, -1.0), (-10.1, 10.5, 1.0), (-9.0, 11.5, -1.0), (-12.0, 11.5, 1.0), (-9.176, 11.5, 1.0), (-9.176, 11.5, -1.0), (-9.204, 11.5, 1.0), (-9.204, 11.5, -1.0), (-9.0, 11.5, 1.0), (-12.0, 11.5, -1.0), (-10.1, 11.5, 1.0), (-10.1, 11.5, -1.0), (-9.0, 12.5, 1.0), (-12.0, 12.5, -1.0), (-9.0, 12.5, -1.0), (-12.0, 12.5, 1.0), (-9.176, 12.5, 1.0), (-9.176, 12.5, -1.0), (-9.204, 12.5, 1.0), (-9.204, 12.5, -1.0), (-10.1, 12.5, -1.0), (-10.1, 12.5, 1.0), (-9.0, 8.0, -1.0), (-9.0, 8.0, 1.0), (-9.0, 6.0, -1.0), (-9.0, 6.0, 1.0), (-12.0, 8.0, -1.0), (-12.0, 8.0, 1.0), (-12.0, 6.0, -1.0), (-12.0, 6.0, 1.0), (-9.176, 6.0, -1.0), (-9.176, 6.0, 1.0), (-9.176, 8.0, -1.0), (-9.176, 8.0, 1.0), (-9.204, 6.0, 1.0), (-9.204, 8.0, -1.0), (-9.204, 6.0, -1.0), (-9.204, 8.0, 1.0), (-9.0, 7.0, -1.0), (-9.0, 7.0, 1.0), (-12.0, 7.0, -1.0), (-12.0, 7.0, 1.0), (-9.176, 7.0, 1.0), (-9.176, 7.0, -1.0), (-9.204, 7.0, 1.0), (-9.204, 7.0, -1.0), (-10.1, 6.0, 1.0), (-10.1, 8.0, -1.0), (-10.1, 6.0, -1.0), (-10.1, 8.0, 1.0), (-10.1, 7.0, 1.0), (-10.1, 7.0, -1.0), (-9.0, 6.0, -1.0), (-9.0, 6.0, 1.0), (-9.0, 4.0, -1.0), (-9.0, 4.0, 1.0), (-12.0, 6.0, -1.0), (-12.0, 6.0, 1.0), (-12.0, 4.0, -1.0), (-12.0, 4.0, 1.0), (-9.176, 4.0, -1.0), (-9.176, 4.0, 1.0), (-9.176, 6.0, -1.0), (-9.176, 6.0, 1.0), (-9.204, 4.0, 1.0), (-9.204, 6.0, -1.0), (-9.204, 4.0, -1.0), (-9.204, 6.0, 1.0), (-9.0, 5.0, -1.0), (-9.0, 5.0, 1.0), (-12.0, 5.0, -1.0), (-12.0, 5.0, 1.0), (-9.176, 5.0, 1.0), (-9.176, 5.0, -1.0), (-9.204, 5.0, 1.0), (-9.204, 5.0, -1.0), (-10.1, 4.0, 1.0), (-10.1, 6.0, -1.0), (-10.1, 4.0, -1.0), (-10.1, 6.0, 1.0), (-10.1, 5.0, 1.0), (-10.1, 5.0, -1.0), (-9.0, 4.0, -1.0), (-9.0, 4.0, 1.0), (-9.0, 2.0, -1.0), (-9.0, 2.0, 1.0), (-12.0, 4.0, -1.0), (-12.0, 4.0, 1.0), (-12.0, 2.0, -1.0), (-12.0, 2.0, 1.0), (-9.176, 2.0, -1.0), (-9.176, 2.0, 1.0), (-9.176, 4.0, -1.0), (-9.176, 4.0, 1.0), (-9.204, 2.0, 1.0), (-9.204, 4.0, -1.0), (-9.204, 2.0, -1.0), (-9.204, 4.0, 1.0), (-9.0, 3.0, -1.0), (-9.0, 3.0, 1.0), (-12.0, 3.0, -1.0), (-12.0, 3.0, 1.0), (-9.176, 3.0, 1.0), (-9.176, 3.0, -1.0), (-9.204, 3.0, 1.0), (-9.204, 3.0, -1.0), (-10.1, 2.0, 1.0), (-10.1, 4.0, -1.0), (-10.1, 2.0, -1.0), (-10.1, 4.0, 1.0), (-10.1, 3.0, 1.0), (-10.1, 3.0, -1.0), (-9.0, 2.5, 1.0), (-12.0, 2.5, -1.0), (-9.0, 2.5, -1.0), (-12.0, 2.5, 1.0), (-9.176, 2.5, 1.0), (-9.176, 2.5, -1.0), (-9.204, 2.5, 1.0), (-9.204, 2.5, -1.0), (-10.1, 2.5, -1.0), (-10.1, 2.5, 1.0), (-9.0, 3.5, -1.0), (-12.0, 3.5, 1.0), (-9.176, 3.5, 1.0), (-9.176, 3.5, -1.0), (-9.204, 3.5, 1.0), (-9.204, 3.5, -1.0), (-9.0, 3.5, 1.0), (-12.0, 3.5, -1.0), (-10.1, 3.5, 1.0), (-10.1, 3.5, -1.0), (-9.0, 4.5, 1.0), (-12.0, 4.5, -1.0), (-9.0, 4.5, -1.0), (-12.0, 4.5, 1.0), (-9.176, 4.5, 1.0), (-9.176, 4.5, -1.0), (-9.204, 4.5, 1.0), (-9.204, 4.5, -1.0), (-10.1, 4.5, -1.0), (-10.1, 4.5, 1.0), (-9.0, 5.5, -1.0), (-12.0, 5.5, 1.0), (-9.176, 5.5, 1.0), (-9.176, 5.5, -1.0), (-9.204, 5.5, 1.0), (-9.204, 5.5, -1.0), (-9.0, 5.5, 1.0), (-12.0, 5.5, -1.0), (-10.1, 5.5, 1.0), (-10.1, 5.5, -1.0), (-9.0, 6.5, 1.0), (-12.0, 6.5, -1.0), (-9.0, 6.5, -1.0), (-12.0, 6.5, 1.0), (-9.176, 6.5, 1.0), (-9.176, 6.5, -1.0), (-9.204, 6.5, 1.0), (-9.204, 6.5, -1.0), (-10.1, 6.5, -1.0), (-10.1, 6.5, 1.0), (-9.0, 7.5, -1.0), (-12.0, 7.5, 1.0), (-9.176, 7.5, 1.0), (-9.176, 7.5, -1.0), (-9.204, 7.5, 1.0), (-9.204, 7.5, -1.0), (-9.0, 7.5, 1.0), (-12.0, 7.5, -1.0), (-10.1, 7.5, 1.0), (-10.1, 7.5, -1.0), (-9.0, 2.0, -1.0), (-9.0, 2.0, 1.0), (-9.0, 2.861e-06, -1.0), (-9.0, 2.861e-06, 1.0), (-12.0, 2.0, -1.0), (-12.0, 2.0, 1.0), (-12.0, 3.934e-06, -1.0), (-12.0, 3.934e-06, 1.0), (-9.176, 2.921e-06, -1.0), (-9.176, 2.921e-06, 1.0), (-9.176, 2.0, -1.0), (-9.176, 2.0, 1.0), (-9.204, 2.98e-06, 1.0), (-9.204, 2.0, -1.0), (-9.204, 2.98e-06, -1.0), (-9.204, 2.0, 1.0), (-9.0, 1.0, -1.0), (-9.0, 1.0, 1.0), (-12.0, 1.0, -1.0), (-12.0, 1.0, 1.0), (-9.176, 1.0, 1.0), (-9.176, 1.0, -1.0), (-9.204, 1.0, 1.0), (-9.204, 1.0, -1.0), (-10.1, 3.219e-06, 1.0), (-10.1, 2.0, -1.0), (-10.1, 3.219e-06, -1.0), (-10.1, 2.0, 1.0), (-10.1, 1.0, 1.0), (-10.1, 1.0, -1.0), (-9.0, 0.5, 1.0), (-12.0, 0.5, -1.0), (-9.0, 0.5, -1.0), (-12.0, 0.5, 1.0), (-9.176, 0.5, 1.0), (-9.176, 0.5, -1.0), (-9.204, 0.5, 1.0), (-9.204, 0.5, -1.0), (-10.1, 0.5, -1.0), (-10.1, 0.5, 1.0), (-9.0, 1.5, -1.0), (-12.0, 1.5, 1.0), (-9.176, 1.5, 1.0), (-9.176, 1.5, -1.0), (-9.204, 1.5, 1.0), (-9.204, 1.5, -1.0), (-9.0, 1.5, 1.0), (-12.0, 1.5, -1.0), (-10.1, 1.5, 1.0), (-10.1, 1.5, -1.0)], [], [(132, 130, 3, 2), (147, 141, 5, 4), (149, 147, 4, 25), (142, 146, 1, 11), (144, 142, 11, 15), (140, 143, 10, 0), (148, 144, 15, 27), (143, 145, 13, 10), (135, 137, 23, 21), (139, 136, 22, 28), (132, 135, 21, 16), (136, 134, 20, 22), (134, 130, 17, 20), (138, 131, 18, 29), (131, 133, 19, 18), (140, 146, 17, 16), (137, 138, 29, 23), (133, 139, 28, 19), (141, 148, 27, 5), (145, 149, 25, 13), (112, 110, 33, 32), (127, 121, 35, 34), (129, 127, 34, 55), (122, 126, 31, 41), (124, 122, 41, 45), (120, 123, 40, 30), (128, 124, 45, 57), (123, 125, 43, 40), (115, 117, 53, 51), (119, 116, 52, 58), (112, 115, 51, 46), (116, 114, 50, 52), (114, 110, 47, 50), (118, 111, 48, 59), (111, 113, 49, 48), (120, 126, 47, 46), (117, 118, 59, 53), (113, 119, 58, 49), (121, 128, 57, 35), (125, 129, 55, 43), (92, 90, 63, 62), (107, 101, 65, 64), (109, 107, 64, 85), (102, 106, 61, 71), (104, 102, 71, 75), (100, 103, 70, 60), (108, 104, 75, 87), (103, 105, 73, 70), (95, 97, 83, 81), (99, 96, 82, 88), (92, 95, 81, 76), (96, 94, 80, 82), (94, 90, 77, 80), (98, 91, 78, 89), (91, 93, 79, 78), (100, 106, 77, 76), (97, 98, 89, 83), (93, 99, 88, 79), (101, 108, 87, 65), (105, 109, 85, 73), (67, 84, 99, 93), (74, 86, 98, 97), (66, 67, 93, 91), (86, 66, 91, 98), (69, 63, 90, 94), (72, 69, 94, 96), (62, 68, 95, 92), (84, 72, 96, 99), (68, 74, 97, 95), (76, 77, 90, 92), (83, 89, 109, 105), (79, 88, 108, 101), (60, 61, 106, 100), (81, 83, 105, 103), (88, 82, 104, 108), (76, 81, 103, 100), (82, 80, 102, 104), (80, 77, 106, 102), (89, 78, 107, 109), (78, 79, 101, 107), (37, 54, 119, 113), (44, 56, 118, 117), (36, 37, 113, 111), (56, 36, 111, 118), (39, 33, 110, 114), (42, 39, 114, 116), (32, 38, 115, 112), (54, 42, 116, 119), (38, 44, 117, 115), (46, 47, 110, 112), (53, 59, 129, 125), (49, 58, 128, 121), (30, 31, 126, 120), (51, 53, 125, 123), (58, 52, 124, 128), (46, 51, 123, 120), (52, 50, 122, 124), (50, 47, 126, 122), (59, 48, 127, 129), (48, 49, 121, 127), (7, 24, 139, 133), (14, 26, 138, 137), (6, 7, 133, 131), (26, 6, 131, 138), (9, 3, 130, 134), (12, 9, 134, 136), (2, 8, 135, 132), (24, 12, 136, 139), (8, 14, 137, 135), (16, 17, 130, 132), (23, 29, 149, 145), (19, 28, 148, 141), (0, 1, 146, 140), (21, 23, 145, 143), (28, 22, 144, 148), (16, 21, 143, 140), (22, 20, 142, 144), (20, 17, 146, 142), (29, 18, 147, 149), (18, 19, 141, 147), (282, 280, 153, 152), (297, 291, 155, 154), (299, 297, 154, 175), (292, 296, 151, 161), (294, 292, 161, 165), (290, 293, 160, 150), (298, 294, 165, 177), (293, 295, 163, 160), (285, 287, 173, 171), (289, 286, 172, 178), (282, 285, 171, 166), (286, 284, 170, 172), (284, 280, 167, 170), (288, 281, 168, 179), (281, 283, 169, 168), (290, 296, 167, 166), (287, 288, 179, 173), (283, 289, 178, 169), (291, 298, 177, 155), (295, 299, 175, 163), (262, 260, 183, 182), (277, 271, 185, 184), (279, 277, 184, 205), (272, 276, 181, 191), (274, 272, 191, 195), (270, 273, 190, 180), (278, 274, 195, 207), (273, 275, 193, 190), (265, 267, 203, 201), (269, 266, 202, 208), (262, 265, 201, 196), (266, 264, 200, 202), (264, 260, 197, 200), (268, 261, 198, 209), (261, 263, 199, 198), (270, 276, 197, 196), (267, 268, 209, 203), (263, 269, 208, 199), (271, 278, 207, 185), (275, 279, 205, 193), (242, 240, 213, 212), (257, 251, 215, 214), (259, 257, 214, 235), (252, 256, 211, 221), (254, 252, 221, 225), (250, 253, 220, 210), (258, 254, 225, 237), (253, 255, 223, 220), (245, 247, 233, 231), (249, 246, 232, 238), (242, 245, 231, 226), (246, 244, 230, 232), (244, 240, 227, 230), (248, 241, 228, 239), (241, 243, 229, 228), (250, 256, 227, 226), (247, 248, 239, 233), (243, 249, 238, 229), (251, 258, 237, 215), (255, 259, 235, 223), (217, 234, 249, 243), (224, 236, 248, 247), (216, 217, 243, 241), (236, 216, 241, 248), (219, 213, 240, 244), (222, 219, 244, 246), (212, 218, 245, 242), (234, 222, 246, 249), (218, 224, 247, 245), (226, 227, 240, 242), (233, 239, 259, 255), (229, 238, 258, 251), (210, 211, 256, 250), (231, 233, 255, 253), (238, 232, 254, 258), (226, 231, 253, 250), (232, 230, 252, 254), (230, 227, 256, 252), (239, 228, 257, 259), (228, 229, 251, 257), (187, 204, 269, 263), (194, 206, 268, 267), (186, 187, 263, 261), (206, 186, 261, 268), (189, 183, 260, 264), (192, 189, 264, 266), (182, 188, 265, 262), (204, 192, 266, 269), (188, 194, 267, 265), (196, 197, 260, 262), (203, 209, 279, 275), (199, 208, 278, 271), (180, 181, 276, 270), (201, 203, 275, 273), (208, 202, 274, 278), (196, 201, 273, 270), (202, 200, 272, 274), (200, 197, 276, 272), (209, 198, 277, 279), (198, 199, 271, 277), (157, 174, 289, 283), (164, 176, 288, 287), (156, 157, 283, 281), (176, 156, 281, 288), (159, 153, 280, 284), (162, 159, 284, 286), (152, 158, 285, 282), (174, 162, 286, 289), (158, 164, 287, 285), (166, 167, 280, 282), (173, 179, 299, 295), (169, 178, 298, 291), (150, 151, 296, 290), (171, 173, 295, 293), (178, 172, 294, 298), (166, 171, 293, 290), (172, 170, 292, 294), (170, 167, 296, 292), (179, 168, 297, 299), (168, 169, 291, 297), (332, 330, 303, 302), (347, 341, 305, 304), (349, 347, 304, 325), (342, 346, 301, 311), (344, 342, 311, 315), (340, 343, 310, 300), (348, 344, 315, 327), (343, 345, 313, 310), (335, 337, 323, 321), (339, 336, 322, 328), (332, 335, 321, 316), (336, 334, 320, 322), (334, 330, 317, 320), (338, 331, 318, 329), (331, 333, 319, 318), (340, 346, 317, 316), (337, 338, 329, 323), (333, 339, 328, 319), (341, 348, 327, 305), (345, 349, 325, 313), (307, 324, 339, 333), (314, 326, 338, 337), (306, 307, 333, 331), (326, 306, 331, 338), (309, 303, 330, 334), (312, 309, 334, 336), (302, 308, 335, 332), (324, 312, 336, 339), (308, 314, 337, 335), (316, 317, 330, 332), (323, 329, 349, 345), (319, 328, 348, 341), (300, 301, 346, 340), (321, 323, 345, 343), (328, 322, 344, 348), (316, 321, 343, 340), (322, 320, 342, 344), (320, 317, 346, 342), (329, 318, 347, 349), (318, 319, 341, 347), (472, 470, 351, 350), (475, 477, 365, 363), (479, 476, 364, 368), (472, 475, 363, 358), (476, 474, 362, 364), (474, 470, 359, 362), (478, 471, 360, 369), (471, 473, 361, 360), (477, 478, 369, 365), (473, 479, 368, 361), (452, 450, 373, 372), (467, 461, 375, 374), (469, 467, 374, 395), (462, 466, 371, 381), (464, 462, 381, 385), (460, 463, 380, 370), (468, 464, 385, 397), (463, 465, 383, 380), (455, 457, 393, 391), (459, 456, 392, 398), (452, 455, 391, 386), (456, 454, 390, 392), (454, 450, 387, 390), (458, 451, 388, 399), (451, 453, 389, 388), (460, 466, 387, 386), (457, 458, 399, 393), (453, 459, 398, 389), (461, 468, 397, 375), (465, 469, 395, 383), (432, 430, 403, 402), (447, 441, 405, 404), (449, 447, 404, 425), (442, 446, 401, 411), (444, 442, 411, 415), (440, 443, 410, 400), (448, 444, 415, 427), (443, 445, 413, 410), (435, 437, 423, 421), (439, 436, 422, 428), (432, 435, 421, 416), (436, 434, 420, 422), (434, 430, 417, 420), (438, 431, 418, 429), (431, 433, 419, 418), (440, 446, 417, 416), (437, 438, 429, 423), (433, 439, 428, 419), (441, 448, 427, 405), (445, 449, 425, 413), (407, 424, 439, 433), (414, 426, 438, 437), (406, 407, 433, 431), (426, 406, 431, 438), (409, 403, 430, 434), (412, 409, 434, 436), (402, 408, 435, 432), (424, 412, 436, 439), (408, 414, 437, 435), (416, 417, 430, 432), (423, 429, 449, 445), (419, 428, 448, 441), (400, 401, 446, 440), (421, 423, 445, 443), (428, 422, 444, 448), (416, 421, 443, 440), (422, 420, 442, 444), (420, 417, 446, 442), (429, 418, 447, 449), (418, 419, 441, 447), (377, 394, 459, 453), (384, 396, 458, 457), (376, 377, 453, 451), (396, 376, 451, 458), (379, 373, 450, 454), (382, 379, 454, 456), (372, 378, 455, 452), (394, 382, 456, 459), (378, 384, 457, 455), (386, 387, 450, 452), (393, 399, 469, 465), (389, 398, 468, 461), (370, 371, 466, 460), (391, 393, 465, 463), (398, 392, 464, 468), (386, 391, 463, 460), (392, 390, 462, 464), (390, 387, 466, 462), (399, 388, 467, 469), (388, 389, 461, 467), (353, 366, 479, 473), (357, 367, 478, 477), (352, 353, 473, 471), (367, 352, 471, 478), (355, 351, 470, 474), (356, 355, 474, 476), (350, 354, 475, 472), (366, 356, 476, 479), (354, 357, 477, 475), (358, 359, 470, 472), (612, 610, 483, 482), (627, 621, 485, 484), (629, 627, 484, 505), (622, 626, 481, 491), (624, 622, 491, 495), (620, 623, 490, 480), (628, 624, 495, 507), (623, 625, 493, 490), (615, 617, 503, 501), (619, 616, 502, 508), (612, 615, 501, 496), (616, 614, 500, 502), (614, 610, 497, 500), (618, 611, 498, 509), (611, 613, 499, 498), (620, 626, 497, 496), (617, 618, 509, 503), (613, 619, 508, 499), (621, 628, 507, 485), (625, 629, 505, 493), (592, 590, 513, 512), (607, 601, 515, 514), (609, 607, 514, 535), (602, 606, 511, 521), (604, 602, 521, 525), (600, 603, 520, 510), (608, 604, 525, 537), (603, 605, 523, 520), (595, 597, 533, 531), (599, 596, 532, 538), (592, 595, 531, 526), (596, 594, 530, 532), (594, 590, 527, 530), (598, 591, 528, 539), (591, 593, 529, 528), (600, 606, 527, 526), (597, 598, 539, 533), (593, 599, 538, 529), (601, 608, 537, 515), (605, 609, 535, 523), (572, 570, 543, 542), (587, 581, 545, 544), (589, 587, 544, 565), (582, 586, 541, 551), (584, 582, 551, 555), (580, 583, 550, 540), (588, 584, 555, 567), (583, 585, 553, 550), (575, 577, 563, 561), (579, 576, 562, 568), (572, 575, 561, 556), (576, 574, 560, 562), (574, 570, 557, 560), (578, 571, 558, 569), (571, 573, 559, 558), (580, 586, 557, 556), (577, 578, 569, 563), (573, 579, 568, 559), (581, 588, 567, 545), (585, 589, 565, 553), (547, 564, 579, 573), (554, 566, 578, 577), (546, 547, 573, 571), (566, 546, 571, 578), (549, 543, 570, 574), (552, 549, 574, 576), (542, 548, 575, 572), (564, 552, 576, 579), (548, 554, 577, 575), (556, 557, 570, 572), (563, 569, 589, 585), (559, 568, 588, 581), (540, 541, 586, 580), (561, 563, 585, 583), (568, 562, 584, 588), (556, 561, 583, 580), (562, 560, 582, 584), (560, 557, 586, 582), (569, 558, 587, 589), (558, 559, 581, 587), (517, 534, 599, 593), (524, 536, 598, 597), (516, 517, 593, 591), (536, 516, 591, 598), (519, 513, 590, 594), (522, 519, 594, 596), (512, 518, 595, 592), (534, 522, 596, 599), (518, 524, 597, 595), (526, 527, 590, 592), (533, 539, 609, 605), (529, 538, 608, 601), (510, 511, 606, 600), (531, 533, 605, 603), (538, 532, 604, 608), (526, 531, 603, 600), (532, 530, 602, 604), (530, 527, 606, 602), (539, 528, 607, 609), (528, 529, 601, 607), (487, 504, 619, 613), (494, 506, 618, 617), (486, 487, 613, 611), (506, 486, 611, 618), (489, 483, 610, 614), (492, 489, 614, 616), (482, 488, 615, 612), (504, 492, 616, 619), (488, 494, 617, 615), (496, 497, 610, 612), (503, 509, 629, 625), (499, 508, 628, 621), (480, 481, 626, 620), (501, 503, 625, 623), (508, 502, 624, 628), (496, 501, 623, 620), (502, 500, 622, 624), (500, 497, 626, 622), (509, 498, 627, 629), (498, 499, 621, 627), (662, 660, 633, 632), (677, 671, 635, 634), (679, 677, 634, 655), (672, 676, 631, 641), (674, 672, 641, 645), (670, 673, 640, 630), (678, 674, 645, 657), (673, 675, 643, 640), (665, 667, 653, 651), (669, 666, 652, 658), (662, 665, 651, 646), (666, 664, 650, 652), (664, 660, 647, 650), (668, 661, 648, 659), (661, 663, 649, 648), (670, 676, 647, 646), (667, 668, 659, 653), (663, 669, 658, 649), (671, 678, 657, 635), (675, 679, 655, 643), (637, 654, 669, 663), (644, 656, 668, 667), (636, 637, 663, 661), (656, 636, 661, 668), (639, 633, 660, 664), (642, 639, 664, 666), (632, 638, 665, 662), (654, 642, 666, 669), (638, 644, 667, 665), (646, 647, 660, 662), (653, 659, 679, 675), (649, 658, 678, 671), (630, 631, 676, 670), (651, 653, 675, 673), (658, 652, 674, 678), (646, 651, 673, 670), (652, 650, 672, 674), (650, 647, 676, 672), (659, 648, 677, 679), (648, 649, 671, 677), (363, 362, 359, 358), (365, 364, 362, 363), (369, 368, 364, 365), (368, 369, 360, 361), (307, 306, 314, 312), (314, 308, 309, 312), (303, 309, 308, 302), (812, 810, 683, 682), (827, 821, 685, 684), (829, 827, 684, 705), (822, 826, 681, 691), (824, 822, 691, 695), (820, 823, 690, 680), (828, 824, 695, 707), (823, 825, 693, 690), (815, 817, 703, 701), (819, 816, 702, 708), (812, 815, 701, 696), (816, 814, 700, 702), (814, 810, 697, 700), (818, 811, 698, 709), (811, 813, 699, 698), (820, 826, 697, 696), (817, 818, 709, 703), (813, 819, 708, 699), (821, 828, 707, 685), (825, 829, 705, 693), (792, 790, 713, 712), (807, 801, 715, 714), (809, 807, 714, 735), (802, 806, 711, 721), (804, 802, 721, 725), (800, 803, 720, 710), (808, 804, 725, 737), (803, 805, 723, 720), (795, 797, 733, 731), (799, 796, 732, 738), (792, 795, 731, 726), (796, 794, 730, 732), (794, 790, 727, 730), (798, 791, 728, 739), (791, 793, 729, 728), (800, 806, 727, 726), (797, 798, 739, 733), (793, 799, 738, 729), (801, 808, 737, 715), (805, 809, 735, 723), (772, 770, 743, 742), (787, 781, 745, 744), (789, 787, 744, 765), (782, 786, 741, 751), (784, 782, 751, 755), (780, 783, 750, 740), (788, 784, 755, 767), (783, 785, 753, 750), (775, 777, 763, 761), (779, 776, 762, 768), (772, 775, 761, 756), (776, 774, 760, 762), (774, 770, 757, 760), (778, 771, 758, 769), (771, 773, 759, 758), (780, 786, 757, 756), (777, 778, 769, 763), (773, 779, 768, 759), (781, 788, 767, 745), (785, 789, 765, 753), (747, 764, 779, 773), (754, 766, 778, 777), (746, 747, 773, 771), (766, 746, 771, 778), (749, 743, 770, 774), (752, 749, 774, 776), (742, 748, 775, 772), (764, 752, 776, 779), (748, 754, 777, 775), (756, 757, 770, 772), (763, 769, 789, 785), (759, 768, 788, 781), (740, 741, 786, 780), (761, 763, 785, 783), (768, 762, 784, 788), (756, 761, 783, 780), (762, 760, 782, 784), (760, 757, 786, 782), (769, 758, 787, 789), (758, 759, 781, 787), (717, 734, 799, 793), (724, 736, 798, 797), (716, 717, 793, 791), (736, 716, 791, 798), (719, 713, 790, 794), (722, 719, 794, 796), (712, 718, 795, 792), (734, 722, 796, 799), (718, 724, 797, 795), (726, 727, 790, 792), (733, 739, 809, 805), (729, 738, 808, 801), (710, 711, 806, 800), (731, 733, 805, 803), (738, 732, 804, 808), (726, 731, 803, 800), (732, 730, 802, 804), (730, 727, 806, 802), (739, 728, 807, 809), (728, 729, 801, 807), (687, 704, 819, 813), (694, 706, 818, 817), (686, 687, 813, 811), (706, 686, 811, 818), (689, 683, 810, 814), (692, 689, 814, 816), (682, 688, 815, 812), (704, 692, 816, 819), (688, 694, 817, 815), (696, 697, 810, 812), (703, 709, 829, 825), (699, 708, 828, 821), (680, 681, 826, 820), (701, 703, 825, 823), (708, 702, 824, 828), (696, 701, 823, 820), (702, 700, 822, 824), (700, 697, 826, 822), (709, 698, 827, 829), (698, 699, 821, 827), (962, 960, 833, 832), (977, 971, 835, 834), (979, 977, 834, 855), (972, 976, 831, 841), (974, 972, 841, 845), (970, 973, 840, 830), (978, 974, 845, 857), (973, 975, 843, 840), (965, 967, 853, 851), (969, 966, 852, 858), (962, 965, 851, 846), (966, 964, 850, 852), (964, 960, 847, 850), (968, 961, 848, 859), (961, 963, 849, 848), (970, 976, 847, 846), (967, 968, 859, 853), (963, 969, 858, 849), (971, 978, 857, 835), (975, 979, 855, 843), (942, 940, 863, 862), (957, 951, 865, 864), (959, 957, 864, 885), (952, 956, 861, 871), (954, 952, 871, 875), (950, 953, 870, 860), (958, 954, 875, 887), (953, 955, 873, 870), (945, 947, 883, 881), (949, 946, 882, 888), (942, 945, 881, 876), (946, 944, 880, 882), (944, 940, 877, 880), (948, 941, 878, 889), (941, 943, 879, 878), (950, 956, 877, 876), (947, 948, 889, 883), (943, 949, 888, 879), (951, 958, 887, 865), (955, 959, 885, 873), (922, 920, 893, 892), (937, 931, 895, 894), (939, 937, 894, 915), (932, 936, 891, 901), (934, 932, 901, 905), (930, 933, 900, 890), (938, 934, 905, 917), (933, 935, 903, 900), (925, 927, 913, 911), (929, 926, 912, 918), (922, 925, 911, 906), (926, 924, 910, 912), (924, 920, 907, 910), (928, 921, 908, 919), (921, 923, 909, 908), (930, 936, 907, 906), (927, 928, 919, 913), (923, 929, 918, 909), (931, 938, 917, 895), (935, 939, 915, 903), (897, 914, 929, 923), (904, 916, 928, 927), (896, 897, 923, 921), (916, 896, 921, 928), (899, 893, 920, 924), (902, 899, 924, 926), (892, 898, 925, 922), (914, 902, 926, 929), (898, 904, 927, 925), (906, 907, 920, 922), (913, 919, 939, 935), (909, 918, 938, 931), (890, 891, 936, 930), (911, 913, 935, 933), (918, 912, 934, 938), (906, 911, 933, 930), (912, 910, 932, 934), (910, 907, 936, 932), (919, 908, 937, 939), (908, 909, 931, 937), (867, 884, 949, 943), (874, 886, 948, 947), (866, 867, 943, 941), (886, 866, 941, 948), (869, 863, 940, 944), (872, 869, 944, 946), (862, 868, 945, 942), (884, 872, 946, 949), (868, 874, 947, 945), (876, 877, 940, 942), (883, 889, 959, 955), (879, 888, 958, 951), (860, 861, 956, 950), (881, 883, 955, 953), (888, 882, 954, 958), (876, 881, 953, 950), (882, 880, 952, 954), (880, 877, 956, 952), (889, 878, 957, 959), (878, 879, 951, 957), (837, 854, 969, 963), (844, 856, 968, 967), (836, 837, 963, 961), (856, 836, 961, 968), (839, 833, 960, 964), (842, 839, 964, 966), (832, 838, 965, 962), (854, 842, 966, 969), (838, 844, 967, 965), (846, 847, 960, 962), (853, 859, 979, 975), (849, 858, 978, 971), (830, 831, 976, 970), (851, 853, 975, 973), (858, 852, 974, 978), (846, 851, 973, 970), (852, 850, 972, 974), (850, 847, 976, 972), (859, 848, 977, 979), (848, 849, 971, 977), (1012, 1010, 983, 982), (1027, 1021, 985, 984), (1029, 1027, 984, 1005), (1022, 1026, 981, 991), (1024, 1022, 991, 995), (1020, 1023, 990, 980), (1028, 1024, 995, 1007), (1023, 1025, 993, 990), (1015, 1017, 1003, 1001), (1019, 1016, 1002, 1008), (1012, 1015, 1001, 996), (1016, 1014, 1000, 1002), (1014, 1010, 997, 1000), (1018, 1011, 998, 1009), (1011, 1013, 999, 998), (1020, 1026, 997, 996), (1017, 1018, 1009, 1003), (1013, 1019, 1008, 999), (1021, 1028, 1007, 985), (1025, 1029, 1005, 993), (987, 1004, 1019, 1013), (994, 1006, 1018, 1017), (986, 987, 1013, 1011), (1006, 986, 1011, 1018), (989, 983, 1010, 1014), (992, 989, 1014, 1016), (982, 988, 1015, 1012), (1004, 992, 1016, 1019), (988, 994, 1017, 1015), (996, 997, 1010, 1012), (1003, 1009, 1029, 1025), (999, 1008, 1028, 1021), (980, 981, 1026, 1020), (1001, 1003, 1025, 1023), (1008, 1002, 1024, 1028), (996, 1001, 1023, 1020), (1002, 1000, 1022, 1024), (1000, 997, 1026, 1022), (1009, 998, 1027, 1029), (998, 999, 1021, 1027), (1152, 1150, 1031, 1030), (1155, 1157, 1045, 1043), (1159, 1156, 1044, 1048), (1152, 1155, 1043, 1038), (1156, 1154, 1042, 1044), (1154, 1150, 1039, 1042), (1158, 1151, 1040, 1049), (1151, 1153, 1041, 1040), (1157, 1158, 1049, 1045), (1153, 1159, 1048, 1041), (1132, 1130, 1053, 1052), (1147, 1141, 1055, 1054), (1149, 1147, 1054, 1075), (1142, 1146, 1051, 1061), (1144, 1142, 1061, 1065), (1140, 1143, 1060, 1050), (1148, 1144, 1065, 1077), (1143, 1145, 1063, 1060), (1135, 1137, 1073, 1071), (1139, 1136, 1072, 1078), (1132, 1135, 1071, 1066), (1136, 1134, 1070, 1072), (1134, 1130, 1067, 1070), (1138, 1131, 1068, 1079), (1131, 1133, 1069, 1068), (1140, 1146, 1067, 1066), (1137, 1138, 1079, 1073), (1133, 1139, 1078, 1069), (1141, 1148, 1077, 1055), (1145, 1149, 1075, 1063), (1112, 1110, 1083, 1082), (1127, 1121, 1085, 1084), (1129, 1127, 1084, 1105), (1122, 1126, 1081, 1091), (1124, 1122, 1091, 1095), (1120, 1123, 1090, 1080), (1128, 1124, 1095, 1107), (1123, 1125, 1093, 1090), (1115, 1117, 1103, 1101), (1119, 1116, 1102, 1108), (1112, 1115, 1101, 1096), (1116, 1114, 1100, 1102), (1114, 1110, 1097, 1100), (1118, 1111, 1098, 1109), (1111, 1113, 1099, 1098), (1120, 1126, 1097, 1096), (1117, 1118, 1109, 1103), (1113, 1119, 1108, 1099), (1121, 1128, 1107, 1085), (1125, 1129, 1105, 1093), (1087, 1104, 1119, 1113), (1094, 1106, 1118, 1117), (1086, 1087, 1113, 1111), (1106, 1086, 1111, 1118), (1089, 1083, 1110, 1114), (1092, 1089, 1114, 1116), (1082, 1088, 1115, 1112), (1104, 1092, 1116, 1119), (1088, 1094, 1117, 1115), (1096, 1097, 1110, 1112), (1103, 1109, 1129, 1125), (1099, 1108, 1128, 1121), (1080, 1081, 1126, 1120), (1101, 1103, 1125, 1123), (1108, 1102, 1124, 1128), (1096, 1101, 1123, 1120), (1102, 1100, 1122, 1124), (1100, 1097, 1126, 1122), (1109, 1098, 1127, 1129), (1098, 1099, 1121, 1127), (1057, 1074, 1139, 1133), (1064, 1076, 1138, 1137), (1056, 1057, 1133, 1131), (1076, 1056, 1131, 1138), (1059, 1053, 1130, 1134), (1062, 1059, 1134, 1136), (1052, 1058, 1135, 1132), (1074, 1062, 1136, 1139), (1058, 1064, 1137, 1135), (1066, 1067, 1130, 1132), (1073, 1079, 1149, 1145), (1069, 1078, 1148, 1141), (1050, 1051, 1146, 1140), (1071, 1073, 1145, 1143), (1078, 1072, 1144, 1148), (1066, 1071, 1143, 1140), (1072, 1070, 1142, 1144), (1070, 1067, 1146, 1142), (1079, 1068, 1147, 1149), (1068, 1069, 1141, 1147), (1033, 1046, 1159, 1153), (1037, 1047, 1158, 1157), (1032, 1033, 1153, 1151), (1047, 1032, 1151, 1158), (1035, 1031, 1150, 1154), (1036, 1035, 1154, 1156), (1030, 1034, 1155, 1152), (1046, 1036, 1156, 1159), (1034, 1037, 1157, 1155), (1038, 1039, 1150, 1152), (1292, 1290, 1163, 1162), (1307, 1301, 1165, 1164), (1309, 1307, 1164, 1185), (1302, 1306, 1161, 1171), (1304, 1302, 1171, 1175), (1300, 1303, 1170, 1160), (1308, 1304, 1175, 1187), (1303, 1305, 1173, 1170), (1295, 1297, 1183, 1181), (1299, 1296, 1182, 1188), (1292, 1295, 1181, 1176), (1296, 1294, 1180, 1182), (1294, 1290, 1177, 1180), (1298, 1291, 1178, 1189), (1291, 1293, 1179, 1178), (1300, 1306, 1177, 1176), (1297, 1298, 1189, 1183), (1293, 1299, 1188, 1179), (1301, 1308, 1187, 1165), (1305, 1309, 1185, 1173), (1272, 1270, 1193, 1192), (1287, 1281, 1195, 1194), (1289, 1287, 1194, 1215), (1282, 1286, 1191, 1201), (1284, 1282, 1201, 1205), (1280, 1283, 1200, 1190), (1288, 1284, 1205, 1217), (1283, 1285, 1203, 1200), (1275, 1277, 1213, 1211), (1279, 1276, 1212, 1218), (1272, 1275, 1211, 1206), (1276, 1274, 1210, 1212), (1274, 1270, 1207, 1210), (1278, 1271, 1208, 1219), (1271, 1273, 1209, 1208), (1280, 1286, 1207, 1206), (1277, 1278, 1219, 1213), (1273, 1279, 1218, 1209), (1281, 1288, 1217, 1195), (1285, 1289, 1215, 1203), (1252, 1250, 1223, 1222), (1267, 1261, 1225, 1224), (1269, 1267, 1224, 1245), (1262, 1266, 1221, 1231), (1264, 1262, 1231, 1235), (1260, 1263, 1230, 1220), (1268, 1264, 1235, 1247), (1263, 1265, 1233, 1230), (1255, 1257, 1243, 1241), (1259, 1256, 1242, 1248), (1252, 1255, 1241, 1236), (1256, 1254, 1240, 1242), (1254, 1250, 1237, 1240), (1258, 1251, 1238, 1249), (1251, 1253, 1239, 1238), (1260, 1266, 1237, 1236), (1257, 1258, 1249, 1243), (1253, 1259, 1248, 1239), (1261, 1268, 1247, 1225), (1265, 1269, 1245, 1233), (1227, 1244, 1259, 1253), (1234, 1246, 1258, 1257), (1226, 1227, 1253, 1251), (1246, 1226, 1251, 1258), (1229, 1223, 1250, 1254), (1232, 1229, 1254, 1256), (1222, 1228, 1255, 1252), (1244, 1232, 1256, 1259), (1228, 1234, 1257, 1255), (1236, 1237, 1250, 1252), (1243, 1249, 1269, 1265), (1239, 1248, 1268, 1261), (1220, 1221, 1266, 1260), (1241, 1243, 1265, 1263), (1248, 1242, 1264, 1268), (1236, 1241, 1263, 1260), (1242, 1240, 1262, 1264), (1240, 1237, 1266, 1262), (1249, 1238, 1267, 1269), (1238, 1239, 1261, 1267), (1197, 1214, 1279, 1273), (1204, 1216, 1278, 1277), (1196, 1197, 1273, 1271), (1216, 1196, 1271, 1278), (1199, 1193, 1270, 1274), (1202, 1199, 1274, 1276), (1192, 1198, 1275, 1272), (1214, 1202, 1276, 1279), (1198, 1204, 1277, 1275), (1206, 1207, 1270, 1272), (1213, 1219, 1289, 1285), (1209, 1218, 1288, 1281), (1190, 1191, 1286, 1280), (1211, 1213, 1285, 1283), (1218, 1212, 1284, 1288), (1206, 1211, 1283, 1280), (1212, 1210, 1282, 1284), (1210, 1207, 1286, 1282), (1219, 1208, 1287, 1289), (1208, 1209, 1281, 1287), (1167, 1184, 1299, 1293), (1174, 1186, 1298, 1297), (1166, 1167, 1293, 1291), (1186, 1166, 1291, 1298), (1169, 1163, 1290, 1294), (1172, 1169, 1294, 1296), (1162, 1168, 1295, 1292), (1184, 1172, 1296, 1299), (1168, 1174, 1297, 1295), (1176, 1177, 1290, 1292), (1183, 1189, 1309, 1305), (1179, 1188, 1308, 1301), (1160, 1161, 1306, 1300), (1181, 1183, 1305, 1303), (1188, 1182, 1304, 1308), (1176, 1181, 1303, 1300), (1182, 1180, 1302, 1304), (1180, 1177, 1306, 1302), (1189, 1178, 1307, 1309), (1178, 1179, 1301, 1307), (1342, 1340, 1313, 1312), (1357, 1351, 1315, 1314), (1359, 1357, 1314, 1335), (1352, 1356, 1311, 1321), (1354, 1352, 1321, 1325), (1350, 1353, 1320, 1310), (1358, 1354, 1325, 1337), (1353, 1355, 1323, 1320), (1345, 1347, 1333, 1331), (1349, 1346, 1332, 1338), (1342, 1345, 1331, 1326), (1346, 1344, 1330, 1332), (1344, 1340, 1327, 1330), (1348, 1341, 1328, 1339), (1341, 1343, 1329, 1328), (1350, 1356, 1327, 1326), (1347, 1348, 1339, 1333), (1343, 1349, 1338, 1329), (1351, 1358, 1337, 1315), (1355, 1359, 1335, 1323), (1317, 1334, 1349, 1343), (1324, 1336, 1348, 1347), (1316, 1317, 1343, 1341), (1336, 1316, 1341, 1348), (1319, 1313, 1340, 1344), (1322, 1319, 1344, 1346), (1312, 1318, 1345, 1342), (1334, 1322, 1346, 1349), (1318, 1324, 1347, 1345), (1326, 1327, 1340, 1342), (1333, 1339, 1359, 1355), (1329, 1338, 1358, 1351), (1310, 1311, 1356, 1350), (1331, 1333, 1355, 1353), (1338, 1332, 1354, 1358), (1326, 1331, 1353, 1350), (1332, 1330, 1352, 1354), (1330, 1327, 1356, 1352), (1339, 1328, 1357, 1359), (1328, 1329, 1351, 1357), (1043, 1042, 1039, 1038), (1045, 1044, 1042, 1043), (1049, 1048, 1044, 1045), (1048, 1049, 1040, 1041), (987, 986, 994, 992), (994, 988, 989, 992), (983, 989, 988, 982)])
me_cube_006.polygons.foreach_set('material_index', [1, 0, 0, 0, 2, 0, 0, 0, 0, 0, 0, 2, 0, 0, 0, 1, 0, 0, 0, 0, 1, 0, 0, 0, 2, 0, 0, 0, 0, 0, 0, 2, 0, 0, 0, 1, 0, 0, 0, 0, 1, 0, 0, 0, 2, 0, 0, 0, 0, 0, 0, 2, 0, 0, 0, 1, 0, 0, 0, 0, 0, 0, 0, 0, 0, 2, 0, 0, 0, 1, 0, 0, 1, 0, 0, 0, 2, 0, 0, 0, 0, 0, 0, 0, 0, 2, 0, 0, 0, 1, 0, 0, 1, 0, 0, 0, 2, 0, 0, 0, 0, 0, 0, 0, 0, 2, 0, 0, 0, 1, 0, 0, 1, 0, 0, 0, 2, 0, 0, 0, 1, 0, 0, 0, 2, 0, 0, 0, 0, 0, 0, 2, 0, 0, 0, 1, 0, 0, 0, 0, 1, 0, 0, 0, 2, 0, 0, 0, 0, 0, 0, 2, 0, 0, 0, 1, 0, 0, 0, 0, 1, 0, 0, 0, 2, 0, 0, 0, 0, 0, 0, 2, 0, 0, 0, 1, 0, 0, 0, 0, 0, 0, 0, 0, 0, 2, 0, 0, 0, 1, 0, 0, 1, 0, 0, 0, 2, 0, 0, 0, 0, 0, 0, 0, 0, 2, 0, 0, 0, 1, 0, 0, 1, 0, 0, 0, 2, 0, 0, 0, 0, 0, 0, 0, 0, 2, 0, 0, 0, 1, 0, 0, 1, 0, 0, 0, 2, 0, 0, 0, 1, 0, 0, 0, 2, 0, 0, 0, 0, 0, 0, 2, 0, 0, 0, 1, 0, 0, 0, 0, 0, 0, 0, 0, 0, 2, 0, 0, 0, 1, 0, 0, 1, 0, 0, 0, 2, 0, 0, 0, 1, 0, 0, 0, 2, 0, 0, 0, 0, 0, 1, 0, 0, 0, 2, 0, 0, 0, 0, 0, 0, 2, 0, 0, 0, 1, 0, 0, 0, 0, 1, 0, 0, 0, 2, 0, 0, 0, 0, 0, 0, 2, 0, 0, 0, 1, 0, 0, 0, 0, 0, 0, 0, 0, 0, 2, 0, 0, 0, 1, 0, 0, 1, 0, 0, 0, 2, 0, 0, 0, 0, 0, 0, 0, 0, 2, 0, 0, 0, 1, 0, 0, 1, 0, 0, 0, 2, 0, 0, 0, 0, 0, 0, 0, 0, 2, 0, 0, 0, 1, 1, 0, 0, 0, 2, 0, 0, 0, 0, 0, 0, 2, 0, 0, 0, 1, 0, 0, 0, 0, 1, 0, 0, 0, 2, 0, 0, 0, 0, 0, 0, 2, 0, 0, 0, 1, 0, 0, 0, 0, 1, 0, 0, 0, 2, 0, 0, 0, 0, 0, 0, 2, 0, 0, 0, 1, 0, 0, 0, 0, 0, 0, 0, 0, 0, 2, 0, 0, 0, 1, 0, 0, 1, 0, 0, 0, 2, 0, 0, 0, 0, 0, 0, 0, 0, 2, 0, 0, 0, 1, 0, 0, 1, 0, 0, 0, 2, 0, 0, 0, 0, 0, 0, 0, 0, 2, 0, 0, 0, 1, 0, 0, 1, 0, 0, 0, 2, 0, 0, 0, 1, 0, 0, 0, 2, 0, 0, 0, 0, 0, 0, 2, 0, 0, 0, 1, 0, 0, 0, 0, 0, 0, 0, 0, 0, 2, 0, 0, 0, 1, 0, 0, 1, 0, 0, 0, 2, 0, 0, 0, 0, 0, 0, 0, 0, 0, 1, 1, 0, 0, 0, 2, 0, 0, 0, 0, 0, 0, 2, 0, 0, 0, 1, 0, 0, 0, 0, 1, 0, 0, 0, 2, 0, 0, 0, 0, 0, 0, 2, 0, 0, 0, 1, 0, 0, 0, 0, 1, 0, 0, 0, 2, 0, 0, 0, 0, 0, 0, 2, 0, 0, 0, 1, 0, 0, 0, 0, 0, 0, 0, 0, 0, 2, 0, 0, 0, 1, 0, 0, 1, 0, 0, 0, 2, 0, 0, 0, 0, 0, 0, 0, 0, 2, 0, 0, 0, 1, 0, 0, 1, 0, 0, 0, 2, 0, 0, 0, 0, 0, 0, 0, 0, 2, 0, 0, 0, 1, 0, 0, 1, 0, 0, 0, 2, 0, 0, 0, 1, 0, 0, 0, 2, 0, 0, 0, 0, 0, 0, 2, 0, 0, 0, 1, 0, 0, 0, 0, 1, 0, 0, 0, 2, 0, 0, 0, 0, 0, 0, 2, 0, 0, 0, 1, 0, 0, 0, 0, 1, 0, 0, 0, 2, 0, 0, 0, 0, 0, 0, 2, 0, 0, 0, 1, 0, 0, 0, 0, 0, 0, 0, 0, 0, 2, 0, 0, 0, 1, 0, 0, 1, 0, 0, 0, 2, 0, 0, 0, 0, 0, 0, 0, 0, 2, 0, 0, 0, 1, 0, 0, 1, 0, 0, 0, 2, 0, 0, 0, 0, 0, 0, 0, 0, 2, 0, 0, 0, 1, 0, 0, 1, 0, 0, 0, 2, 0, 0, 0, 1, 0, 0, 0, 2, 0, 0, 0, 0, 0, 0, 2, 0, 0, 0, 1, 0, 0, 0, 0, 0, 0, 0, 0, 0, 2, 0, 0, 0, 1, 0, 0, 1, 0, 0, 0, 2, 0, 0, 0, 1, 0, 0, 0, 2, 0, 0, 0, 0, 0, 1, 0, 0, 0, 2, 0, 0, 0, 0, 0, 0, 2, 0, 0, 0, 1, 0, 0, 0, 0, 1, 0, 0, 0, 2, 0, 0, 0, 0, 0, 0, 2, 0, 0, 0, 1, 0, 0, 0, 0, 0, 0, 0, 0, 0, 2, 0, 0, 0, 1, 0, 0, 1, 0, 0, 0, 2, 0, 0, 0, 0, 0, 0, 0, 0, 2, 0, 0, 0, 1, 0, 0, 1, 0, 0, 0, 2, 0, 0, 0, 0, 0, 0, 0, 0, 2, 0, 0, 0, 1, 1, 0, 0, 0, 2, 0, 0, 0, 0, 0, 0, 2, 0, 0, 0, 1, 0, 0, 0, 0, 1, 0, 0, 0, 2, 0, 0, 0, 0, 0, 0, 2, 0, 0, 0, 1, 0, 0, 0, 0, 1, 0, 0, 0, 2, 0, 0, 0, 0, 0, 0, 2, 0, 0, 0, 1, 0, 0, 0, 0, 0, 0, 0, 0, 0, 2, 0, 0, 0, 1, 0, 0, 1, 0, 0, 0, 2, 0, 0, 0, 0, 0, 0, 0, 0, 2, 0, 0, 0, 1, 0, 0, 1, 0, 0, 0, 2, 0, 0, 0, 0, 0, 0, 0, 0, 2, 0, 0, 0, 1, 0, 0, 1, 0, 0, 0, 2, 0, 0, 0, 1, 0, 0, 0, 2, 0, 0, 0, 0, 0, 0, 2, 0, 0, 0, 1, 0, 0, 0, 0, 0, 0, 0, 0, 0, 2, 0, 0, 0, 1, 0, 0, 1, 0, 0, 0, 2, 0, 0, 0, 0, 0, 0, 0, 0, 0, 1])
me_cube_006.materials.append(mat_acera2_plomoclaro)
me_cube_006.materials.append(mat_acera2_plomooscruo)
me_cube_006.materials.append(mat_acera2_negro)
me_cube_006.use_remesh_preserve_volume = False
me_cube_006.use_remesh_preserve_attributes = False
me_cube_006.use_mirror_vertex_groups = False
me_cube_006.update()
me_cube_002 = bpy.data.meshes.new('Cube.002')
me_cube_002.from_pydata([(-1.0, 7.5, -1.0), (-1.0, 7.5, 1.0), (-1.0, 10.5, -1.0), (-1.0, 10.5, 1.0), (1.0, 7.5, -1.0), (1.0, 7.5, 1.0), (1.0, 10.5, -1.0), (1.0, 10.5, 1.0), (3.0, 10.5, 1.0), (3.0, 10.5, -1.0), (3.0, 7.5, -1.0), (3.0, 7.5, 1.0), (-1.0, 7.5, 1.0), (-1.0, 7.5, -1.0), (-1.0, 4.5, 1.0), (-1.0, 4.5, -1.0), (0.3, 8.0, 1.0), (0.3, 10.0, 1.0), (0.7, 10.0, 1.0), (0.7, 8.0, 1.0), (-1.0, 10.5, -1.0), (-1.0, 10.5, 1.0), (-1.0, 13.5, -1.0), (-1.0, 13.5, 1.0), (1.0, 10.5, -1.0), (1.0, 10.5, 1.0), (1.0, 13.5, -1.0), (1.0, 13.5, 1.0), (3.0, 13.5, 1.0), (3.0, 13.5, -1.0), (3.0, 10.5, -1.0), (3.0, 10.5, 1.0), (-2.7, 11.0, 1.0), (-2.7, 13.0, 1.0), (-2.3, 13.0, 1.0), (-2.3, 11.0, 1.0), (0.3, 11.0, 1.0), (0.3, 13.0, 1.0), (0.7, 13.0, 1.0), (0.7, 11.0, 1.0), (-1.0, 4.5, -1.0), (-1.0, 4.5, 1.0), (-1.0, 7.5, -1.0), (-1.0, 7.5, 1.0), (1.0, 4.5, -1.0), (1.0, 4.5, 1.0), (1.0, 7.5, -1.0), (1.0, 7.5, 1.0), (3.0, 7.5, 1.0), (3.0, 7.5, -1.0), (3.0, 4.5, -1.0), (3.0, 4.5, 1.0), (-5.0, 10.5, 1.0), (-5.0, 10.5, -1.0), (-5.0, 13.5, -1.0), (-5.0, 13.5, 1.0), (0.3, 5.0, 1.0), (0.3, 7.0, 1.0), (0.7, 7.0, 1.0), (0.7, 5.0, 1.0), (-1.0, -10.5, -1.0), (-1.0, -10.5, 1.0), (-1.0, -7.5, -1.0), (-1.0, -7.5, 1.0), (1.0, -10.5, -1.0), (1.0, -10.5, 1.0), (1.0, -7.5, -1.0), (1.0, -7.5, 1.0), (3.0, -7.5, 1.0), (3.0, -7.5, -1.0), (3.0, -10.5, -1.0), (3.0, -10.5, 1.0), (-3.0, 13.5, 1.0), (-3.0, 13.5, -1.0), (-3.0, 10.5, 1.0), (-3.0, 10.5, -1.0), (0.3, -10.0, 1.0), (0.3, -8.0, 1.0), (0.7, -8.0, 1.0), (0.7, -10.0, 1.0), (-1.0, -7.5, -1.0), (-1.0, -7.5, 1.0), (-1.0, -4.5, -1.0), (-1.0, -4.5, 1.0), (1.0, -7.5, -1.0), (1.0, -7.5, 1.0), (1.0, -4.5, -1.0), (1.0, -4.5, 1.0), (3.0, -4.5, 1.0), (3.0, -4.5, -1.0), (3.0, -7.5, -1.0), (3.0, -7.5, 1.0), (-1.0, 13.5, 1.0), (-1.0, 13.5, -1.0), (-1.0, 10.5, 1.0), (-1.0, 10.5, -1.0), (0.3, -7.0, 1.0), (0.3, -5.0, 1.0), (0.7, -5.0, 1.0), (0.7, -7.0, 1.0), (-1.0, -13.5, -1.0), (-1.0, -13.5, 1.0), (-1.0, -10.5, -1.0), (-1.0, -10.5, 1.0), (1.0, -13.5, -1.0), (1.0, -13.5, 1.0), (1.0, -10.5, -1.0), (1.0, -10.5, 1.0), (3.0, -10.5, 1.0), (3.0, -10.5, -1.0), (3.0, -13.5, -1.0), (3.0, -13.5, 1.0), (-2.7, 8.0, 1.0), (-1.0, 7.5, 1.0), (-1.0, 7.5, -1.0), (-2.7, 10.0, 1.0), (0.3, -13.0, 1.0), (0.3, -11.0, 1.0), (0.7, -11.0, 1.0), (0.7, -13.0, 1.0), (-1.0, -1.5, -1.0), (-1.0, -1.5, 1.0), (-1.0, 1.5, -1.0), (-1.0, 1.5, 1.0), (1.0, -1.5, -1.0), (1.0, -1.5, 1.0), (1.0, 1.5, -1.0), (1.0, 1.5, 1.0), (3.0, 1.5, 1.0), (3.0, 1.5, -1.0), (3.0, -1.5, -1.0), (3.0, -1.5, 1.0), (-2.3, 10.0, 1.0), (-2.3, 8.0, 1.0), (-5.0, 7.5, 1.0), (-5.0, 7.5, -1.0), (0.3, -1.0, 1.0), (0.3, 1.0, 1.0), (0.7, 1.0, 1.0), (0.7, -1.0, 1.0), (-1.0, 1.5, -1.0), (-1.0, 1.5, 1.0), (-1.0, 4.5, -1.0), (-1.0, 4.5, 1.0), (1.0, 1.5, -1.0), (1.0, 1.5, 1.0), (1.0, 4.5, -1.0), (1.0, 4.5, 1.0), (3.0, 4.5, 1.0), (3.0, 4.5, -1.0), (3.0, 1.5, -1.0), (3.0, 1.5, 1.0), (-5.0, 10.5, -1.0), (-5.0, 10.5, 1.0), (-3.0, 10.5, 1.0), (-3.0, 10.5, -1.0), (0.3, 2.0, 1.0), (0.3, 4.0, 1.0), (0.7, 4.0, 1.0), (0.7, 2.0, 1.0), (-1.0, -4.5, -1.0), (-1.0, -4.5, 1.0), (-1.0, -1.5, -1.0), (-1.0, -1.5, 1.0), (1.0, -4.5, -1.0), (1.0, -4.5, 1.0), (1.0, -1.5, -1.0), (1.0, -1.5, 1.0), (3.0, -1.5, 1.0), (3.0, -1.5, -1.0), (3.0, -4.5, -1.0), (3.0, -4.5, 1.0), (-3.0, 7.5, 1.0), (-3.0, 7.5, -1.0), (-1.0, 10.5, 1.0), (-1.0, 10.5, -1.0), (0.3, -4.0, 1.0), (0.3, -2.0, 1.0), (0.7, -2.0, 1.0), (0.7, -4.0, 1.0), (-3.0, 4.5, -1.0), (-3.0, 4.5, 1.0), (-3.0, 7.5, -1.0), (-3.0, 7.5, 1.0), (-5.0, 7.5, 1.0), (-5.0, 7.5, -1.0), (-5.0, 4.5, -1.0), (-5.0, 4.5, 1.0), (-2.3, 5.0, 1.0), (-2.3, 7.0, 1.0), (-2.7, 7.0, 1.0), (-2.7, 5.0, 1.0), (-1.0, -10.5, -1.0), (-1.0, -10.5, 1.0), (-1.0, -7.5, -1.0), (-1.0, -7.5, 1.0), (-3.0, -10.5, -1.0), (-3.0, -10.5, 1.0), (-3.0, -7.5, -1.0), (-3.0, -7.5, 1.0), (-5.0, -7.5, 1.0), (-5.0, -7.5, -1.0), (-5.0, -10.5, -1.0), (-5.0, -10.5, 1.0), (-2.3, -10.0, 1.0), (-2.3, -8.0, 1.0), (-2.7, -8.0, 1.0), (-2.7, -10.0, 1.0), (-1.0, -7.5, -1.0), (-1.0, -7.5, 1.0), (-1.0, -4.5, -1.0), (-1.0, -4.5, 1.0), (-3.0, -7.5, -1.0), (-3.0, -7.5, 1.0), (-3.0, -4.5, -1.0), (-3.0, -4.5, 1.0), (-5.0, -4.5, 1.0), (-5.0, -4.5, -1.0), (-5.0, -7.5, -1.0), (-5.0, -7.5, 1.0), (-2.3, -7.0, 1.0), (-2.3, -5.0, 1.0), (-2.7, -5.0, 1.0), (-2.7, -7.0, 1.0), (-1.0, -13.5, -1.0), (-1.0, -13.5, 1.0), (-1.0, -10.5, -1.0), (-1.0, -10.5, 1.0), (-3.0, -13.5, -1.0), (-3.0, -13.5, 1.0), (-3.0, -10.5, -1.0), (-3.0, -10.5, 1.0), (-5.0, -10.5, 1.0), (-5.0, -10.5, -1.0), (-5.0, -13.5, -1.0), (-5.0, -13.5, 1.0), (-2.3, -13.0, 1.0), (-2.3, -11.0, 1.0), (-2.7, -11.0, 1.0), (-2.7, -13.0, 1.0), (-1.0, -1.5, -1.0), (-1.0, -1.5, 1.0), (-1.0, 1.5, -1.0), (-1.0, 1.5, 1.0), (-3.0, -1.5, -1.0), (-3.0, -1.5, 1.0), (-3.0, 1.5, -1.0), (-3.0, 1.5, 1.0), (-5.0, 1.5, 1.0), (-5.0, 1.5, -1.0), (-5.0, -1.5, -1.0), (-5.0, -1.5, 1.0), (-2.3, -1.0, 1.0), (-2.3, 1.0, 1.0), (-2.7, 1.0, 1.0), (-2.7, -1.0, 1.0), (-1.0, 1.5, -1.0), (-1.0, 1.5, 1.0), (-1.0, 4.5, -1.0), (-1.0, 4.5, 1.0), (-3.0, 1.5, -1.0), (-3.0, 1.5, 1.0), (-3.0, 4.5, -1.0), (-3.0, 4.5, 1.0), (-5.0, 4.5, 1.0), (-5.0, 4.5, -1.0), (-5.0, 1.5, -1.0), (-5.0, 1.5, 1.0), (-2.3, 2.0, 1.0), (-2.3, 4.0, 1.0), (-2.7, 4.0, 1.0), (-2.7, 2.0, 1.0), (-1.0, -4.5, -1.0), (-1.0, -4.5, 1.0), (-1.0, -1.5, -1.0), (-1.0, -1.5, 1.0), (-3.0, -4.5, -1.0), (-3.0, -4.5, 1.0), (-3.0, -1.5, -1.0), (-3.0, -1.5, 1.0), (-5.0, -1.5, 1.0), (-5.0, -1.5, -1.0), (-5.0, -4.5, -1.0), (-5.0, -4.5, 1.0), (-2.3, -4.0, 1.0), (-2.3, -2.0, 1.0), (-2.7, -2.0, 1.0), (-2.7, -4.0, 1.0)], [], [(201, 202, 203, 200), (2, 3, 7, 6), (7, 5, 11, 8), (4, 5, 1, 0), (2, 6, 4, 0), (7, 3, 17, 18), (9, 8, 11, 10), (6, 7, 8, 9), (5, 4, 10, 11), (4, 6, 9, 10), (199, 206, 205, 195), (194, 192, 196, 198), (196, 192, 193, 197), (199, 200, 203, 197), (18, 17, 16, 19), (5, 7, 18, 19), (3, 1, 16, 17), (1, 5, 19, 16), (194, 198, 199, 195), (22, 23, 27, 26), (27, 25, 31, 28), (24, 25, 21, 20), (22, 26, 24, 20), (27, 23, 37, 38), (29, 28, 31, 30), (26, 27, 28, 29), (25, 24, 30, 31), (24, 26, 29, 30), (14, 188, 191, 181), (12, 189, 188, 14), (181, 191, 190, 183), (190, 191, 188, 189), (38, 37, 36, 39), (25, 27, 38, 39), (23, 21, 36, 37), (21, 25, 39, 36), (180, 186, 185, 182), (42, 43, 47, 46), (47, 45, 51, 48), (44, 45, 41, 40), (42, 46, 44, 40), (47, 43, 57, 58), (49, 48, 51, 50), (46, 47, 48, 49), (45, 44, 50, 51), (44, 46, 49, 50), (181, 187, 186, 180), (182, 185, 184, 183), (185, 186, 187, 184), (183, 190, 189, 12), (58, 57, 56, 59), (45, 47, 58, 59), (43, 41, 56, 57), (41, 45, 59, 56), (13, 15, 180, 182), (62, 63, 67, 66), (67, 65, 71, 68), (64, 65, 61, 60), (62, 66, 64, 60), (67, 63, 77, 78), (69, 68, 71, 70), (66, 67, 68, 69), (65, 64, 70, 71), (64, 66, 69, 70), (180, 15, 14, 181), (183, 184, 187, 181), (13, 182, 183, 12), (94, 35, 32, 74), (78, 77, 76, 79), (65, 67, 78, 79), (63, 61, 76, 77), (61, 65, 79, 76), (92, 34, 35, 94), (82, 83, 87, 86), (87, 85, 91, 88), (84, 85, 81, 80), (82, 86, 84, 80), (87, 83, 97, 98), (89, 88, 91, 90), (86, 87, 88, 89), (85, 84, 90, 91), (84, 86, 89, 90), (74, 32, 33, 72), (33, 32, 35, 34), (75, 53, 54, 73), (74, 52, 53, 75), (98, 97, 96, 99), (85, 87, 98, 99), (83, 81, 96, 97), (81, 85, 99, 96), (73, 54, 55, 72), (102, 103, 107, 106), (107, 105, 111, 108), (104, 105, 101, 100), (102, 106, 104, 100), (107, 103, 117, 118), (109, 108, 111, 110), (106, 107, 108, 109), (105, 104, 110, 111), (104, 106, 109, 110), (54, 53, 52, 55), (175, 155, 154, 174), (72, 33, 34, 92), (93, 95, 75, 73), (118, 117, 116, 119), (105, 107, 118, 119), (103, 101, 116, 117), (101, 105, 119, 116), (75, 95, 94, 74), (122, 123, 127, 126), (127, 125, 131, 128), (124, 125, 121, 120), (122, 126, 124, 120), (127, 123, 137, 138), (129, 128, 131, 130), (126, 127, 128, 129), (125, 124, 130, 131), (124, 126, 129, 130), (72, 55, 52, 74), (93, 73, 72, 92), (113, 133, 112, 172), (174, 132, 133, 113), (138, 137, 136, 139), (125, 127, 138, 139), (123, 121, 136, 137), (121, 125, 139, 136), (172, 112, 115, 154), (142, 143, 147, 146), (147, 145, 151, 148), (144, 145, 141, 140), (142, 146, 144, 140), (147, 143, 157, 158), (149, 148, 151, 150), (146, 147, 148, 149), (145, 144, 150, 151), (144, 146, 149, 150), (115, 112, 133, 132), (173, 135, 152, 155), (172, 134, 135, 173), (155, 152, 153, 154), (158, 157, 156, 159), (145, 147, 158, 159), (143, 141, 156, 157), (141, 145, 159, 156), (152, 135, 134, 153), (162, 163, 167, 166), (167, 165, 171, 168), (164, 165, 161, 160), (162, 166, 164, 160), (167, 163, 177, 178), (169, 168, 171, 170), (166, 167, 168, 169), (165, 164, 170, 171), (164, 166, 169, 170), (154, 115, 132, 174), (175, 114, 173, 155), (173, 114, 113, 172), (154, 153, 134, 172), (178, 177, 176, 179), (165, 167, 178, 179), (163, 161, 176, 177), (161, 165, 179, 176), (198, 201, 200, 199), (197, 203, 202, 196), (196, 202, 201, 198), (206, 207, 204, 205), (197, 207, 206, 199), (195, 205, 204, 193), (193, 204, 207, 197), (210, 214, 215, 211), (215, 216, 219, 213), (212, 208, 209, 213), (210, 208, 212, 214), (215, 222, 221, 211), (217, 218, 219, 216), (214, 217, 216, 215), (213, 219, 218, 212), (212, 218, 217, 214), (222, 223, 220, 221), (213, 223, 222, 215), (211, 221, 220, 209), (209, 220, 223, 213), (226, 230, 231, 227), (231, 232, 235, 229), (228, 224, 225, 229), (226, 224, 228, 230), (231, 238, 237, 227), (233, 234, 235, 232), (230, 233, 232, 231), (229, 235, 234, 228), (228, 234, 233, 230), (238, 239, 236, 237), (229, 239, 238, 231), (227, 237, 236, 225), (225, 236, 239, 229), (242, 246, 247, 243), (247, 248, 251, 245), (244, 240, 241, 245), (242, 240, 244, 246), (247, 254, 253, 243), (249, 250, 251, 248), (246, 249, 248, 247), (245, 251, 250, 244), (244, 250, 249, 246), (254, 255, 252, 253), (245, 255, 254, 247), (243, 253, 252, 241), (241, 252, 255, 245), (258, 262, 263, 259), (263, 264, 267, 261), (260, 256, 257, 261), (258, 256, 260, 262), (263, 270, 269, 259), (265, 266, 267, 264), (262, 265, 264, 263), (261, 267, 266, 260), (260, 266, 265, 262), (270, 271, 268, 269), (261, 271, 270, 263), (259, 269, 268, 257), (257, 268, 271, 261), (274, 278, 279, 275), (279, 280, 283, 277), (276, 272, 273, 277), (274, 272, 276, 278), (279, 286, 285, 275), (281, 282, 283, 280), (278, 281, 280, 279), (277, 283, 282, 276), (276, 282, 281, 278), (286, 287, 284, 285), (277, 287, 286, 279), (275, 285, 284, 273), (273, 284, 287, 277)])
me_cube_002.polygons.foreach_set('material_index', [0, 0, 0, 0, 0, 0, 0, 0, 0, 0, 0, 0, 0, 0, 1, 0, 0, 0, 0, 0, 0, 0, 0, 0, 0, 0, 0, 0, 0, 0, 0, 1, 1, 0, 0, 0, 0, 0, 0, 0, 0, 0, 0, 0, 0, 0, 0, 0, 0, 0, 1, 0, 0, 0, 0, 0, 0, 0, 0, 0, 0, 0, 0, 0, 0, 0, 0, 0, 1, 0, 0, 0, 0, 0, 0, 0, 0, 0, 0, 0, 0, 0, 0, 1, 0, 0, 1, 0, 0, 0, 0, 0, 0, 0, 0, 0, 0, 0, 0, 0, 0, 0, 0, 0, 1, 0, 0, 0, 0, 0, 0, 0, 0, 0, 0, 0, 0, 0, 0, 0, 0, 0, 1, 0, 0, 0, 0, 0, 0, 0, 0, 0, 0, 0, 0, 0, 1, 0, 0, 0, 1, 0, 0, 0, 0, 0, 0, 0, 0, 0, 0, 0, 0, 0, 0, 0, 0, 0, 1, 0, 0, 0, 0, 0, 0, 1, 0, 0, 0, 0, 0, 0, 0, 0, 0, 0, 0, 0, 1, 0, 0, 0, 0, 0, 0, 0, 0, 0, 0, 0, 0, 1, 0, 0, 0, 0, 0, 0, 0, 0, 0, 0, 0, 0, 1, 0, 0, 0, 0, 0, 0, 0, 0, 0, 0, 0, 0, 1, 0, 0, 0, 0, 0, 0, 0, 0, 0, 0, 0, 0, 1, 0, 0, 0])
me_cube_002.materials.append(mat_calle2_negro)
me_cube_002.materials.append(mat_calle2_blanco)
me_cube_002.use_remesh_preserve_volume = False
me_cube_002.use_remesh_preserve_attributes = False
me_cube_002.use_mirror_vertex_groups = False
me_cube_002.update()

# ---- objects
ob_bloque2_acera = bpy.data.objects.new('Bloque2_Acera.', me_cube_006)
ob_hemi = bpy.data.objects.new('Hemi', light_hemi)
ob_bloque2_calle = bpy.data.objects.new('Bloque2_Calle', me_cube_002)
ob_camera = bpy.data.objects.new('Camera', cam_camera)

# ---- transforms, parenting, visibility, modifiers, constraints
ob_bloque2_acera.location = (-6.0, -1.0, 0.1)
ob_bloque2_acera.rotation_euler = (0.0, -0.0, 3.142)
ob_bloque2_acera.scale = (1.0, 1.0, 0.2)
ob_bloque2_acera.lineart.crease_threshold = 0.0
ob_hemi.location = (3.247, 0.3729, 12.56)
ob_hemi.lineart.crease_threshold = 0.0
ob_bloque2_calle.location = (0.0, -0.5, 1.863e-09)
ob_bloque2_calle.scale = (1.0, 1.0, 0.1)
ob_bloque2_calle.lineart.crease_threshold = 0.0
ob_camera.location = (7.481, -6.508, 5.344)
ob_camera.rotation_euler = (1.109, 0.0, 0.8149)
ob_camera.lock_rotations_4d = False
ob_camera.empty_display_type = 'ARROWS'
ob_camera.color = (0.0, 0.0, 0.0, 0.0)
ob_camera.display_type = 'WIRE'
ob_camera.lineart.crease_threshold = 0.0

# ---- collection membership
col_collection_1.objects.link(ob_bloque2_acera)
col_collection_1.objects.link(ob_hemi)
col_collection_1.objects.link(ob_bloque2_calle)
col_collection_1.objects.link(ob_camera)

# ---- scene / render settings (as saved in the file)
scene.camera = ob_camera
scene.frame_start = 1; scene.frame_end = 250; scene.frame_set(1)
scene.render.engine = 'CYCLES'
scene.render.resolution_percentage = 50
scene.render.dither_intensity = 0.0
scene.cycles.use_denoising = False
scene.cycles.samples = 128
scene.cycles.sampling_pattern = 'TABULATED_SOBOL'
scene.cycles.use_adaptive_sampling = False
scene.cycles.use_light_tree = False
scene.cycles.blur_glossy = 0.0
scene.cycles.sample_clamp_indirect = 0.0
scene.view_settings.view_transform = 'Standard'
bpy.context.view_layer.update()
